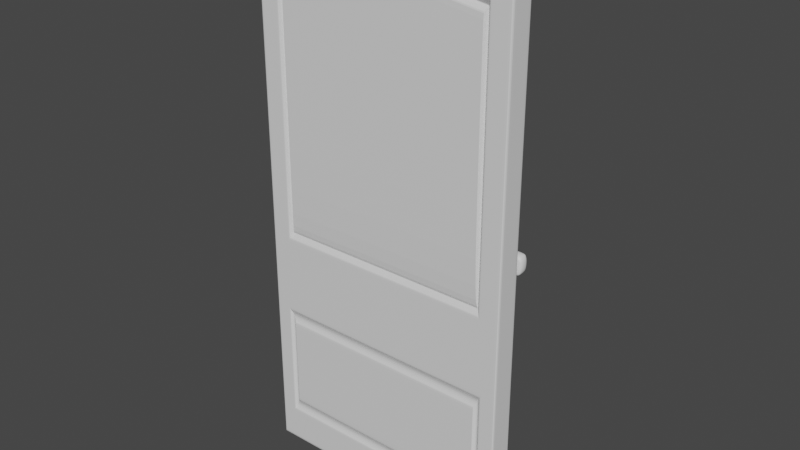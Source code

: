 # Source: Puerta.blend  (saved by Blender 3.1.7; exported with 4.5.12 LTS)
import bpy
from mathutils import Matrix  # noqa: F401  (used for matrix-valued properties, if any)

bpy.ops.wm.read_factory_settings(use_empty=True)
scene = bpy.context.scene
scene.name = 'Scene'

# ---- collections
col_collection = bpy.data.collections.new('Collection'); scene.collection.children.link(col_collection)

# ---- materials (node trees are filled in below, after node groups)
mat_material = bpy.data.materials.new('Material')
mat_material.alpha_threshold = 0.0
mat_material.use_transparent_shadow = False
mat_material.line_color = (0.0, 0.0, 0.0, 1.0)

# ---- material node trees
mat_material.use_nodes = True; mat_material.node_tree.nodes.clear()
_N = mat_material.node_tree.nodes; _L = mat_material.node_tree.links
n0 = _N.new('ShaderNodeOutputMaterial'); n0.name = 'Material Output'; n0.location = (300, 300)
n1 = _N.new('ShaderNodeBsdfPrincipled'); n1.name = 'Principled BSDF'; n1.location = (10, 300)
n1.distribution = 'GGX'
n1.subsurface_method = 'RANDOM_WALK_SKIN'
n1.inputs[2].default_value = 0.4
n1.inputs[3].default_value = 1.45
n1.inputs[27].default_value = (0.0, 0.0, 0.0, 1.0)
n1.inputs[28].default_value = 1.0
_L.new(n1.outputs[0], n0.inputs[0])
n0.is_active_output = True

# ---- world
world_world = bpy.data.worlds.new('World'); scene.world = world_world
world_world.use_nodes = True; world_world.node_tree.nodes.clear()
_N = world_world.node_tree.nodes; _L = world_world.node_tree.links
n0 = _N.new('ShaderNodeOutputWorld'); n0.name = 'World Output'; n0.location = (300, 300)
n1 = _N.new('ShaderNodeBackground'); n1.name = 'Background'; n1.location = (10, 300)
n1.inputs[0].default_value = (0.05088, 0.05088, 0.05088, 1.0)
_L.new(n1.outputs[0], n0.inputs[0])
n0.is_active_output = True
world_world.color = (0.05088, 0.05088, 0.05088)
world_world.use_sun_shadow = False
world_world.sun_shadow_jitter_overblur = 0.0

# ---- meshes
me_cube = bpy.data.meshes.new('Cube')
me_cube.from_pydata([(0.766, 1.0, 0.7929), (0.806, 1.0, -0.806), (0.7998, -1.0, 0.8028), (0.8251, -1.0, -0.8152), (-0.766, 1.0, 0.7929), (-0.806, 1.0, -0.806), (-0.7998, -1.0, 0.8028), (-0.8251, -1.0, -0.8152), (0.766, 1.0, -0.08609), (-0.7998, -1.0, -0.09577), (0.7998, -1.0, -0.09577), (-0.766, 1.0, -0.08609), (-0.8251, -1.0, -0.4807), (-1.0, -1.0, 1.0), (1.0, -1.0, 1.0), (0.8251, -1.0, -0.4807), (0.0, 1.0, -0.8512), (0.0, -1.0, 1.0), (0.0, -1.0, -0.866), (0.0, 1.0, 0.8882), (0.0, 1.0, -0.1243), (0.0, -1.0, -0.4299), (0.0, -0.7346, 0.8813), (0.0, -0.7346, -0.1174), (0.0, 1.0, 1.0), (1.0, 1.0, 1.0), (0.806, 1.0, -0.4899), (-1.0, 1.0, 1.0), (-0.806, 1.0, -0.4899), (0.0, 1.0, -0.4447), (1.0, -1.0, -0.2959), (1.0, -1.0, -1.0), (0.0, -1.0, -1.0), (-1.0, -1.0, -1.0), (-1.0, -1.0, -0.2959), (0.0, -1.0, -0.2959), (0.0, 1.0, -1.0), (-1.0, 1.0, -1.0), (1.0, 1.0, -0.2959), (1.0, 1.0, -1.0), (-1.0, 1.0, -0.2959), (0.0, 1.0, -0.2959), (0.0, 0.8102, 0.8676), (0.8042, 1.0, 0.8284), (0.8042, 1.0, -0.1243), (-0.8042, 1.0, 0.8284), (-0.8042, 1.0, -0.1243), (0.0, 0.8102, -0.1038), (-0.8436, -1.0, -0.1395), (-0.8436, -1.0, 0.8436), (0.0, -1.0, 0.9034), (0.8436, -1.0, 0.8436), (0.8436, -1.0, -0.1395), (0.0, -1.0, -0.1395), (0.8758, -1.0, -0.4299), (0.8758, -1.0, -0.866), (0.0, -0.7346, -0.8409), (-0.8758, -1.0, -0.866), (-0.8758, -1.0, -0.4299), (0.0, -0.7346, -0.455), (0.0, 0.8762, -0.8276), (-0.8512, 1.0, -0.8512), (0.8512, 1.0, -0.4447), (0.8512, 1.0, -0.8512), (-0.8512, 1.0, -0.4447), (0.0, 0.8762, -0.4684), (0.0, 1.0, 0.8499), (0.7836, 0.8102, 0.8093), (0.7836, 0.8102, -0.1038), (-0.7836, 0.8102, 0.8093), (-0.7836, 0.8102, -0.1038), (0.0, 1.0, -0.08609), (0.0, 1.0, -0.806), (-0.8276, 0.8762, -0.8276), (0.8276, 0.8762, -0.4684), (0.8276, 0.8762, -0.8276), (-0.8276, 0.8762, -0.4684), (0.0, 1.0, -0.4899), (0.8508, -0.7346, -0.455), (0.8508, -0.7346, -0.8409), (0.0, -1.0, -0.8152), (-0.8508, -0.7346, -0.8409), (-0.8508, -0.7346, -0.455), (0.0, -1.0, -0.4807), (-0.8215, -0.7346, -0.1174), (-0.8215, -0.7346, 0.823), (0.0, -1.0, 0.8596), (0.8215, -0.7346, 0.823), (0.8215, -0.7346, -0.1174), (0.0, -1.0, -0.09577), (-1.0, -1.0, 1.0), (1.0, 1.0, 1.0), (1.0, -1.0, 1.0), (-1.0, 1.0, 1.0), (-0.8436, -1.0, 0.8436), (0.8436, -1.0, 0.8436), (0.0, 1.0, 0.8499), (0.0, -1.0, 0.8596), (0.8042, 1.0, 0.8284), (-0.8042, 1.0, 0.8284), (0.7836, 0.8102, 0.8093), (-0.7836, 0.8102, 0.8093), (-0.8215, -0.7346, 0.823), (0.8215, -0.7346, 0.823), (0.766, 1.0, 0.7929), (-0.766, 1.0, 0.7929), (-0.7998, -1.0, 0.8028), (0.7998, -1.0, 0.8028), (1.0, -1.0, -1.0), (1.0, 1.0, 1.0), (1.0, 1.0, -0.2959), (1.0, 1.0, -1.0), (1.0, -1.0, 1.0), (1.0, -1.0, -0.2959), (0.8436, -1.0, 0.8436), (0.8436, -1.0, -0.1395), (0.8042, 1.0, 0.8284), (0.8042, 1.0, -0.1243), (0.8758, -1.0, -0.866), (0.8758, -1.0, -0.4299), (0.8512, 1.0, -0.4447), (0.8512, 1.0, -0.8512), (0.7836, 0.8102, 0.8093), (0.7836, 0.8102, -0.1038), (0.8215, -0.7346, 0.823), (0.8215, -0.7346, -0.1174), (0.8508, -0.7346, -0.8409), (0.8508, -0.7346, -0.455), (0.8276, 0.8762, -0.4684), (0.8276, 0.8762, -0.8276), (0.766, 1.0, 0.7929), (0.766, 1.0, -0.08609), (0.806, 1.0, -0.4899), (0.806, 1.0, -0.806), (0.8251, -1.0, -0.8152), (0.8251, -1.0, -0.4807), (0.7998, -1.0, 0.8028), (0.7998, -1.0, -0.09577), (0.7998, -1.0, 0.8028), (0.766, 1.0, 0.7929), (-1.0, 1.0, -1.0), (-1.0, -1.0, 1.0), (-1.0, -1.0, -0.2959), (-0.8436, -1.0, 0.8436), (-0.8436, -1.0, -0.1395), (-1.0, -1.0, -1.0), (-1.0, 1.0, 1.0), (-1.0, 1.0, -0.2959), (-0.8042, 1.0, 0.8284), (-0.8042, 1.0, -0.1243), (-0.8758, -1.0, -0.4299), (-0.8758, -1.0, -0.866), (-0.8512, 1.0, -0.8512), (-0.8512, 1.0, -0.4447), (-0.7836, 0.8102, 0.8093), (-0.7836, 0.8102, -0.1038), (-0.8215, -0.7346, 0.823), (-0.8215, -0.7346, -0.1174), (-0.8508, -0.7346, -0.455), (-0.8508, -0.7346, -0.8409), (-0.8276, 0.8762, -0.8276), (-0.8276, 0.8762, -0.4684), (-0.766, 1.0, 0.7929), (-0.766, 1.0, -0.08609), (-0.806, 1.0, -0.806), (-0.806, 1.0, -0.4899), (-0.8251, -1.0, -0.4807), (-0.8251, -1.0, -0.8152), (-0.7998, -1.0, 0.8028), (-0.7998, -1.0, -0.09577), (-0.766, 1.0, 0.7929), (-0.7998, -1.0, 0.8028), (-0.4921, -1.0, -1.0), (-0.4921, 1.0, 1.0), (-0.4921, 1.0, -0.2959), (-0.3957, 1.0, 0.8588), (-0.3957, 1.0, -0.1243), (-0.431, -1.0, -0.866), (-0.4189, 1.0, -0.4447), (-0.3856, 0.8102, 0.8389), (-0.3856, 0.8102, -0.1038), (-0.4186, -0.7346, -0.8409), (-0.4072, 0.8762, -0.4684), (-0.3769, 1.0, 0.8218), (-0.3769, 1.0, -0.08609), (-0.3966, 1.0, -0.4899), (-0.406, -1.0, -0.8152), (-0.3769, 1.0, 0.8218), (-0.4921, 1.0, -1.0), (-0.4921, -1.0, 1.0), (-0.4921, -1.0, -0.2959), (-0.4151, -1.0, 0.874), (-0.4151, -1.0, -0.1395), (-0.431, -1.0, -0.4299), (-0.4189, 1.0, -0.8512), (-0.4042, -0.7346, 0.8526), (-0.4042, -0.7346, -0.1174), (-0.4186, -0.7346, -0.455), (-0.4072, 0.8762, -0.8276), (-0.3966, 1.0, -0.806), (-0.406, -1.0, -0.4807), (-0.3936, -1.0, 0.8316), (-0.3936, -1.0, -0.09577), (-0.3936, -1.0, 0.8316), (0.5, 1.0, -1.0), (0.5, -1.0, 1.0), (0.5, -1.0, -0.2959), (0.4218, -1.0, 0.8735), (0.4218, -1.0, -0.1395), (0.4379, -1.0, -0.4299), (0.4256, 1.0, -0.8512), (0.4107, -0.7346, 0.8521), (0.4107, -0.7346, -0.1174), (0.4254, -0.7346, -0.455), (0.4138, 0.8762, -0.8276), (0.403, 1.0, -0.806), (0.4125, -1.0, -0.4807), (0.3999, -1.0, 0.8312), (0.3999, -1.0, -0.09577), (0.3999, -1.0, 0.8312), (0.5, -1.0, -1.0), (0.5, 1.0, 1.0), (0.5, 1.0, -0.2959), (0.4021, 1.0, 0.8583), (0.4021, 1.0, -0.1243), (0.4379, -1.0, -0.866), (0.4256, 1.0, -0.4447), (0.3918, 0.8102, 0.8384), (0.3918, 0.8102, -0.1038), (0.4254, -0.7346, -0.8409), (0.4138, 0.8762, -0.4684), (0.383, 1.0, 0.8214), (0.383, 1.0, -0.08609), (0.403, 1.0, -0.4899), (0.4125, -1.0, -0.8152), (0.383, 1.0, 0.8214), (-1.0, 1.0, -1.0), (1.0, 1.0, 1.0), (-1.0, 1.0, 1.0), (1.0, 1.0, -1.0), (1.0, 1.0, -0.2959), (-1.0, 1.0, -0.2959), (0.0, 1.0, -1.0), (0.0, 1.0, 1.0), (1.0, 1.0, 1.0), (-1.0, 1.0, 1.0), (1.0, 1.0, 1.0), (1.0, 1.0, -1.0), (-1.0, 1.0, -1.0), (-1.0, 1.0, 1.0), (-0.4921, 1.0, 1.0), (-0.4921, 1.0, -1.0), (0.5, 1.0, -1.0), (0.5, 1.0, 1.0), (-1.0, -1.0, -1.0), (1.0, -1.0, 1.0), (1.0, -1.0, -0.2959), (0.0, -1.0, -1.0), (0.0, -1.0, 1.0), (1.0, -1.0, 1.0), (1.0, -1.0, 1.0), (1.0, -1.0, -1.0), (-1.0, -1.0, -1.0), (-1.0, -1.0, 1.0), (-0.4921, -1.0, 1.0), (-0.4921, -1.0, -1.0), (0.5, -1.0, -1.0), (0.5, -1.0, 1.0), (-1.0, -1.0, 1.0), (1.0, -1.0, -1.0), (-1.0, -1.0, -0.2959), (-1.0, -1.0, 1.0), (0.8042, 1.0, 0.8284), (0.0, 1.0, 0.8882), (0.8042, 1.0, -0.1243), (-0.8042, 1.0, 0.8284), (-0.8042, 1.0, -0.1243), (0.0, 1.0, -0.1243), (-0.8042, 1.0, 0.8284), (0.8042, 1.0, 0.8284), (0.8042, 1.0, -0.1243), (0.8042, 1.0, 0.8284), (-0.8042, 1.0, -0.1243), (-0.8042, 1.0, 0.8284), (-0.3957, 1.0, 0.8588), (-0.3957, 1.0, -0.1243), (0.4021, 1.0, -0.1243), (0.4021, 1.0, 0.8583), (0.803, 0.9886, 0.8273), (0.803, 0.9886, -0.1231), (-0.803, 0.9886, 0.8273), (0.0, 0.9886, -0.1231), (0.0, 0.9886, 0.887), (-0.803, 0.9886, -0.1231), (-0.803, 0.9886, 0.8273), (0.803, 0.9886, 0.8273), (0.803, 0.9886, -0.1231), (0.803, 0.9886, 0.8273), (-0.803, 0.9886, -0.1231), (-0.803, 0.9886, 0.8273), (-0.3951, 0.9886, 0.8576), (-0.3951, 0.9886, -0.1231), (0.4015, 0.9886, -0.1231), (0.4015, 0.9886, 0.8571), (-0.8512, 1.0, -0.8512), (0.0, 1.0, -0.8512), (0.8512, 1.0, -0.8512), (0.8512, 1.0, -0.4447), (-0.8512, 1.0, -0.4447), (0.0, 1.0, -0.4447), (0.8512, 1.0, -0.8512), (0.8512, 1.0, -0.4447), (-0.8512, 1.0, -0.4447), (-0.8512, 1.0, -0.8512), (-0.4189, 1.0, -0.4447), (-0.4189, 1.0, -0.8512), (0.4256, 1.0, -0.8512), (0.4256, 1.0, -0.4447), (-0.806, 1.0, -0.806), (0.0, 1.0, -0.806), (0.806, 1.0, -0.806), (0.806, 1.0, -0.4899), (-0.806, 1.0, -0.4899), (0.0, 1.0, -0.4899), (0.806, 1.0, -0.806), (0.806, 1.0, -0.4899), (-0.806, 1.0, -0.4899), (-0.806, 1.0, -0.806), (-0.3966, 1.0, -0.4899), (-0.3966, 1.0, -0.806), (0.403, 1.0, -0.806), (0.403, 1.0, -0.4899), (-1.0, 1.0, -1.0), (0.0, 1.0, -1.0), (1.0, 1.0, -1.0), (1.0, 1.0, -0.2959), (-1.0, 1.0, -0.2959), (0.0, 1.0, -0.2959), (1.0, 1.0, -1.0), (1.0, 1.0, -0.2959), (-1.0, 1.0, -0.2959), (-1.0, 1.0, -1.0), (-0.4921, 1.0, -0.2959), (-0.4921, 1.0, -1.0), (0.5, 1.0, -1.0), (0.5, 1.0, -0.2959), (-1.0, 1.0, -1.0), (-1.0, -1.0, 1.0), (-1.0, -1.0, -0.2959), (-0.8436, -1.0, 0.8436), (-0.8436, -1.0, -0.1395), (-0.8758, -1.0, -0.4299), (-0.8512, 1.0, -0.8512), (-0.8215, -0.7346, 0.823), (-0.8215, -0.7346, -0.1174), (-0.8508, -0.7346, -0.455), (-0.8276, 0.8762, -0.8276), (-0.806, 1.0, -0.806), (-0.8251, -1.0, -0.4807), (-0.7998, -1.0, 0.8028), (-0.7998, -1.0, -0.09577), (-0.7998, -1.0, 0.8028), (-1.0, -1.0, -1.0), (-1.0, 1.0, 1.0), (-1.0, 1.0, -0.2959), (-0.8042, 1.0, 0.8284), (-0.8042, 1.0, -0.1243), (-0.8758, -1.0, -0.866), (-0.8512, 1.0, -0.4447), (-0.7836, 0.8102, 0.8093), (-0.7836, 0.8102, -0.1038), (-0.8508, -0.7346, -0.8409), (-0.8276, 0.8762, -0.4684), (-0.766, 1.0, 0.7929), (-0.766, 1.0, -0.08609), (-0.806, 1.0, -0.4899), (-0.8251, -1.0, -0.8152), (-0.766, 1.0, 0.7929), (-1.0, 1.0, -1.0), (-1.0, 1.0, 1.0), (-1.0, -1.0, -1.0), (-1.0, -1.0, 1.0), (-0.8042, 1.0, -0.1243), (-0.8042, 1.0, 0.8284), (-0.803, 0.9886, 0.8273), (-0.803, 0.9886, -0.1231), (-0.8512, 1.0, -0.8512), (-0.8512, 1.0, -0.4447), (-0.806, 1.0, -0.806), (-0.806, 1.0, -0.4899), (-1.0, 1.0, -1.0), (-1.0, 1.0, -0.2959), (1.0, -1.0, -1.0), (1.0, 1.0, 1.0), (1.0, 1.0, -0.2959), (0.8042, 1.0, 0.8284), (0.8042, 1.0, -0.1243), (0.8758, -1.0, -0.866), (0.8512, 1.0, -0.4447), (0.7836, 0.8102, 0.8093), (0.7836, 0.8102, -0.1038), (0.8508, -0.7346, -0.8409), (0.8276, 0.8762, -0.4684), (0.766, 1.0, 0.7929), (0.766, 1.0, -0.08609), (0.806, 1.0, -0.4899), (0.8251, -1.0, -0.8152), (0.766, 1.0, 0.7929), (1.0, 1.0, -1.0), (1.0, -1.0, 1.0), (1.0, -1.0, -0.2959), (0.8436, -1.0, 0.8436), (0.8436, -1.0, -0.1395), (0.8758, -1.0, -0.4299), (0.8512, 1.0, -0.8512), (0.8215, -0.7346, 0.823), (0.8215, -0.7346, -0.1174), (0.8508, -0.7346, -0.455), (0.8276, 0.8762, -0.8276), (0.806, 1.0, -0.806), (0.8251, -1.0, -0.4807), (0.7998, -1.0, 0.8028), (0.7998, -1.0, -0.09577), (0.7998, -1.0, 0.8028), (1.0, 1.0, 1.0), (1.0, 1.0, -1.0), (1.0, -1.0, 1.0), (1.0, -1.0, -1.0), (0.8042, 1.0, 0.8284), (0.8042, 1.0, -0.1243), (0.803, 0.9886, -0.1231), (0.803, 0.9886, 0.8273), (0.8512, 1.0, -0.4447), (0.8512, 1.0, -0.8512), (0.806, 1.0, -0.4899), (0.806, 1.0, -0.806), (1.0, 1.0, -0.2959), (1.0, 1.0, -1.0), (0.8758, -1.0, -0.4299), (0.8758, -1.0, -0.866), (0.0, -1.0, -0.866), (-0.8758, -1.0, -0.866), (-0.8758, -1.0, -0.4299), (0.0, -1.0, -0.4299), (0.8758, -1.0, -0.4299), (0.8758, -1.0, -0.866), (-0.8758, -1.0, -0.866), (-0.8758, -1.0, -0.4299), (-0.431, -1.0, -0.866), (-0.431, -1.0, -0.4299), (0.4379, -1.0, -0.4299), (0.4379, -1.0, -0.866), (-0.8758, -1.0, -0.4299), (-0.8758, -1.0, -0.866), (0.8758, -1.0, -0.866), (0.8758, -1.0, -0.4299), (0.8251, -1.0, -0.4807), (0.8251, -1.0, -0.8152), (0.0, -1.0, -0.8152), (-0.8251, -1.0, -0.8152), (-0.8251, -1.0, -0.4807), (0.0, -1.0, -0.4807), (0.8251, -1.0, -0.4807), (0.8251, -1.0, -0.8152), (-0.8251, -1.0, -0.8152), (-0.8251, -1.0, -0.4807), (-0.406, -1.0, -0.8152), (-0.406, -1.0, -0.4807), (0.4125, -1.0, -0.4807), (0.4125, -1.0, -0.8152), (-0.8251, -1.0, -0.4807), (-0.8251, -1.0, -0.8152), (0.8251, -1.0, -0.8152), (0.8251, -1.0, -0.4807), (-0.8215, -0.7346, -0.1174), (-0.8215, -0.7346, 0.823), (0.0, -0.7346, 0.8813), (0.8215, -0.7346, 0.823), (0.8215, -0.7346, -0.1174), (0.0, -0.7346, -0.1174), (0.8215, -0.7346, 0.823), (-0.8215, -0.7346, 0.823), (0.8215, -0.7346, -0.1174), (0.8215, -0.7346, 0.823), (-0.8215, -0.7346, -0.1174), (-0.8215, -0.7346, 0.823), (-0.4042, -0.7346, -0.1174), (-0.4042, -0.7346, 0.8526), (0.4107, -0.7346, 0.8521), (0.4107, -0.7346, -0.1174), (-0.8215, -0.7346, 0.823), (-0.8215, -0.7346, -0.1174), (0.8215, -0.7346, -0.1174), (0.8215, -0.7346, 0.823), (-0.8436, -1.0, -0.1395), (-0.8436, -1.0, 0.8436), (0.0, -1.0, 0.9034), (0.8436, -1.0, 0.8436), (0.8436, -1.0, -0.1395), (0.0, -1.0, -0.1395), (0.8436, -1.0, 0.8436), (-0.8436, -1.0, 0.8436), (0.8436, -1.0, -0.1395), (0.8436, -1.0, 0.8436), (-0.8436, -1.0, -0.1395), (-0.8436, -1.0, 0.8436), (-0.4151, -1.0, -0.1395), (-0.4151, -1.0, 0.874), (0.4218, -1.0, 0.8735), (0.4218, -1.0, -0.1395), (-0.8436, -1.0, 0.8436), (-0.8436, -1.0, -0.1395), (0.8436, -1.0, -0.1395), (0.8436, -1.0, 0.8436)], [], [(263, 268, 13, 141), (171, 168, 6, 106), (245, 238, 27, 93), (261, 269, 31, 108), (259, 255, 14, 92), (139, 130, 0, 104), (133, 132, 26, 1), (269, 256, 30, 31), (236, 241, 40, 37), (167, 166, 12, 7), (94, 49, 13, 90), (114, 51, 14, 112), (95, 52, 30, 92), (144, 48, 34, 142), (208, 53, 35, 206), (191, 50, 17, 189), (234, 216, 83, 80), (199, 185, 77, 72), (187, 183, 66, 96), (265, 257, 32, 172), (219, 217, 86, 97), (267, 258, 17, 205), (223, 19, 24, 221), (98, 43, 25, 91), (99, 46, 40, 93), (117, 44, 38, 110), (148, 45, 27, 146), (176, 20, 41, 174), (54, 55, 31, 30), (225, 18, 32, 220), (57, 58, 34, 33), (193, 21, 35, 190), (151, 57, 33, 145), (119, 54, 30, 113), (343, 333, 36, 188), (334, 335, 38, 39), (336, 332, 37, 40), (345, 337, 41, 222), (338, 334, 39, 111), (340, 336, 40, 147), (287, 273, 19, 223), (279, 272, 43, 98), (278, 276, 46, 99), (280, 274, 44, 117), (283, 275, 45, 148), (285, 277, 20, 176), (501, 495, 49, 94), (507, 496, 50, 191), (500, 498, 52, 95), (504, 494, 48, 144), (503, 497, 51, 114), (509, 499, 53, 208), (438, 439, 55, 54), (451, 440, 18, 225), (441, 442, 58, 57), (449, 443, 21, 193), (446, 441, 57, 151), (444, 438, 54, 119), (315, 305, 16, 194), (306, 307, 62, 63), (308, 304, 61, 64), (317, 309, 29, 226), (310, 306, 63, 121), (312, 308, 64, 153), (231, 66, 42, 227), (104, 0, 67, 100), (105, 11, 70, 101), (131, 8, 68, 123), (162, 4, 69, 154), (184, 71, 47, 180), (329, 319, 60, 198), (320, 321, 74, 75), (322, 318, 73, 76), (331, 323, 65, 230), (324, 320, 75, 129), (326, 322, 76, 161), (456, 457, 79, 78), (469, 458, 56, 229), (459, 460, 82, 81), (467, 461, 59, 197), (464, 459, 81, 159), (462, 456, 78, 127), (481, 475, 85, 102), (487, 476, 22, 195), (480, 478, 88, 103), (484, 474, 84, 157), (483, 477, 87, 124), (489, 479, 23, 212), (477, 480, 103, 87), (474, 481, 102, 84), (4, 105, 101, 69), (8, 104, 100, 68), (497, 500, 95, 51), (494, 501, 94, 48), (275, 278, 99, 45), (274, 279, 98, 44), (45, 99, 93, 27), (44, 98, 91, 38), (218, 219, 97, 89), (184, 187, 96, 71), (51, 95, 92, 14), (48, 94, 90, 34), (131, 139, 104, 8), (256, 259, 92, 30), (241, 245, 93, 40), (169, 171, 106, 9), (404, 407, 139, 131), (10, 107, 138, 137), (478, 482, 125, 88), (493, 483, 124, 415), (473, 462, 127, 417), (457, 463, 126, 79), (435, 324, 129, 418), (321, 325, 128, 74), (404, 131, 123, 400), (0, 130, 122, 67), (433, 310, 121, 414), (307, 311, 120, 62), (455, 444, 119, 413), (439, 445, 118, 55), (498, 502, 115, 52), (513, 503, 114, 411), (429, 280, 117, 396), (272, 281, 116, 43), (437, 338, 111, 408), (335, 339, 110, 38), (413, 119, 113, 410), (55, 118, 108, 31), (396, 117, 110, 394), (43, 116, 109, 25), (255, 260, 112, 14), (107, 2, 136, 138), (3, 15, 135, 134), (52, 115, 113, 30), (411, 114, 112, 409), (419, 405, 132, 133), (407, 403, 130, 139), (427, 261, 108, 392), (360, 361, 171, 169), (11, 105, 170, 163), (491, 484, 157, 354), (475, 485, 156, 85), (471, 464, 159, 371), (460, 465, 158, 82), (389, 326, 161, 372), (318, 327, 160, 73), (11, 163, 155, 70), (373, 162, 154, 369), (387, 312, 153, 368), (304, 313, 152, 61), (453, 446, 151, 367), (442, 447, 150, 58), (511, 504, 144, 350), (495, 505, 143, 49), (276, 282, 149, 46), (383, 283, 148, 365), (391, 340, 147, 364), (332, 341, 140, 37), (367, 151, 145, 362), (58, 150, 142, 34), (46, 149, 147, 40), (365, 148, 146, 363), (254, 262, 145, 33), (105, 4, 162, 170), (5, 28, 165, 164), (49, 143, 141, 13), (350, 144, 142, 348), (376, 358, 166, 167), (361, 359, 168, 171), (381, 263, 141, 347), (258, 264, 189, 17), (97, 86, 201, 203), (80, 83, 200, 186), (53, 192, 190, 35), (19, 175, 173, 24), (18, 177, 172, 32), (337, 342, 174, 41), (273, 284, 175, 19), (499, 506, 192, 53), (440, 448, 177, 18), (309, 314, 178, 29), (66, 183, 179, 42), (323, 328, 182, 65), (458, 466, 181, 56), (479, 486, 196, 23), (89, 97, 203, 202), (374, 377, 187, 184), (490, 487, 195, 353), (470, 467, 197, 355), (388, 329, 198, 356), (374, 184, 180, 370), (386, 315, 194, 352), (452, 449, 193, 351), (510, 507, 191, 349), (382, 285, 176, 366), (390, 343, 188, 346), (351, 193, 190, 348), (366, 176, 174, 364), (380, 265, 172, 362), (377, 373, 183, 187), (357, 375, 185, 199), (349, 191, 189, 347), (257, 266, 220, 32), (96, 66, 231, 235), (72, 77, 233, 215), (50, 207, 205, 17), (20, 224, 222, 41), (21, 209, 206, 35), (333, 344, 204, 36), (277, 286, 224, 20), (496, 508, 207, 50), (443, 450, 209, 21), (305, 316, 210, 16), (71, 232, 228, 47), (319, 330, 214, 60), (461, 468, 213, 59), (476, 488, 211, 22), (71, 96, 235, 232), (422, 423, 219, 218), (492, 489, 212, 416), (472, 469, 229, 401), (434, 331, 230, 402), (403, 231, 227, 399), (432, 317, 226, 398), (454, 451, 225, 397), (512, 509, 208, 412), (428, 287, 223, 395), (436, 345, 222, 394), (397, 225, 220, 392), (395, 223, 221, 393), (426, 267, 205, 409), (423, 421, 217, 219), (406, 420, 216, 234), (412, 208, 206, 410), (393, 221, 253, 424), (36, 204, 252, 242), (346, 188, 251, 378), (24, 173, 250, 243), (363, 146, 249, 379), (37, 140, 248, 236), (408, 111, 247, 425), (25, 109, 246, 237), (270, 271, 245, 241), (38, 91, 244, 240), (221, 24, 243, 253), (188, 36, 242, 251), (254, 270, 241, 236), (39, 38, 240, 239), (91, 25, 237, 244), (111, 39, 239, 247), (271, 268, 238, 245), (146, 27, 238, 249), (90, 13, 268, 271), (33, 34, 270, 254), (34, 90, 271, 270), (424, 253, 267, 426), (242, 252, 266, 257), (378, 251, 265, 380), (243, 250, 264, 258), (379, 249, 263, 381), (236, 248, 262, 254), (425, 247, 261, 427), (237, 246, 260, 255), (240, 244, 259, 256), (253, 243, 258, 267), (251, 242, 257, 265), (239, 240, 256, 269), (244, 237, 255, 259), (247, 239, 269, 261), (249, 238, 268, 263), (431, 303, 287, 428), (291, 302, 286, 277), (385, 301, 285, 382), (292, 300, 284, 273), (384, 299, 283, 383), (293, 298, 282, 276), (288, 297, 281, 272), (430, 296, 280, 429), (289, 295, 279, 274), (290, 294, 278, 275), (301, 291, 277, 285), (299, 290, 275, 283), (296, 289, 274, 280), (294, 293, 276, 278), (295, 288, 272, 279), (303, 292, 273, 287), (227, 42, 292, 303), (100, 67, 288, 295), (101, 70, 293, 294), (123, 68, 289, 296), (154, 69, 290, 299), (180, 47, 291, 301), (69, 101, 294, 290), (68, 100, 295, 289), (400, 123, 296, 430), (67, 122, 297, 288), (70, 155, 298, 293), (369, 154, 299, 384), (42, 179, 300, 292), (370, 180, 301, 385), (47, 228, 302, 291), (399, 227, 303, 431), (402, 230, 317, 432), (60, 214, 316, 305), (356, 198, 315, 386), (65, 182, 314, 309), (73, 160, 313, 304), (372, 161, 312, 387), (74, 128, 311, 307), (418, 129, 310, 433), (161, 76, 308, 312), (129, 75, 306, 310), (230, 65, 309, 317), (76, 73, 304, 308), (75, 74, 307, 306), (198, 60, 305, 315), (405, 233, 331, 434), (72, 215, 330, 319), (357, 199, 329, 388), (77, 185, 328, 323), (5, 164, 327, 318), (375, 165, 326, 389), (26, 132, 325, 321), (419, 133, 324, 435), (165, 28, 322, 326), (133, 1, 320, 324), (233, 77, 323, 331), (28, 5, 318, 322), (1, 26, 321, 320), (199, 72, 319, 329), (398, 226, 345, 436), (16, 210, 344, 333), (352, 194, 343, 390), (29, 178, 342, 337), (61, 152, 341, 332), (368, 153, 340, 391), (62, 120, 339, 335), (414, 121, 338, 437), (153, 64, 336, 340), (121, 63, 334, 338), (226, 29, 337, 345), (64, 61, 332, 336), (63, 62, 335, 334), (194, 16, 333, 343), (178, 368, 391, 342), (152, 352, 390, 341), (185, 375, 389, 328), (164, 357, 388, 327), (182, 372, 387, 314), (160, 356, 386, 313), (155, 370, 385, 298), (179, 369, 384, 300), (300, 384, 383, 284), (298, 385, 382, 282), (250, 379, 381, 264), (248, 378, 380, 262), (173, 363, 379, 250), (140, 346, 378, 248), (143, 349, 347, 141), (164, 165, 375, 357), (170, 162, 373, 377), (262, 380, 362, 145), (149, 366, 364, 147), (150, 351, 348, 142), (341, 390, 346, 140), (282, 382, 366, 149), (505, 510, 349, 143), (447, 452, 351, 150), (313, 386, 352, 152), (163, 374, 370, 155), (327, 388, 356, 160), (465, 470, 355, 158), (485, 490, 353, 156), (163, 170, 377, 374), (264, 381, 347, 189), (203, 201, 359, 361), (186, 200, 358, 376), (192, 350, 348, 190), (175, 365, 363, 173), (177, 367, 362, 172), (342, 391, 364, 174), (284, 383, 365, 175), (506, 511, 350, 192), (448, 453, 367, 177), (314, 387, 368, 178), (183, 373, 369, 179), (328, 389, 372, 182), (466, 471, 371, 181), (486, 491, 354, 196), (202, 203, 361, 360), (210, 414, 437, 344), (120, 398, 436, 339), (215, 419, 435, 330), (132, 405, 434, 325), (214, 418, 433, 316), (128, 402, 432, 311), (122, 399, 431, 297), (228, 400, 430, 302), (302, 430, 429, 286), (297, 431, 428, 281), (252, 425, 427, 266), (246, 424, 426, 260), (204, 408, 425, 252), (109, 393, 424, 246), (115, 412, 410, 113), (134, 135, 420, 406), (138, 136, 421, 423), (260, 426, 409, 112), (116, 395, 393, 109), (118, 397, 392, 108), (339, 436, 394, 110), (281, 428, 395, 116), (502, 512, 412, 115), (445, 454, 397, 118), (311, 432, 398, 120), (130, 403, 399, 122), (325, 434, 402, 128), (463, 472, 401, 126), (482, 492, 416, 125), (137, 138, 423, 422), (266, 427, 392, 220), (235, 231, 403, 407), (215, 233, 405, 419), (207, 411, 409, 205), (224, 396, 394, 222), (209, 413, 410, 206), (344, 437, 408, 204), (286, 429, 396, 224), (508, 513, 411, 207), (450, 455, 413, 209), (316, 433, 414, 210), (232, 404, 400, 228), (330, 435, 418, 214), (468, 473, 417, 213), (488, 493, 415, 211), (232, 235, 407, 404), (213, 417, 455, 450), (126, 401, 454, 445), (181, 371, 453, 448), (158, 355, 452, 447), (401, 229, 451, 454), (59, 213, 450, 443), (355, 197, 449, 452), (56, 181, 448, 440), (82, 158, 447, 442), (371, 159, 446, 453), (79, 126, 445, 439), (417, 127, 444, 455), (127, 78, 438, 444), (159, 81, 441, 446), (197, 59, 443, 449), (81, 82, 442, 441), (229, 56, 440, 451), (78, 79, 439, 438), (216, 420, 473, 468), (134, 406, 472, 463), (186, 376, 471, 466), (166, 358, 470, 465), (406, 234, 469, 472), (83, 216, 468, 461), (358, 200, 467, 470), (80, 186, 466, 458), (12, 166, 465, 460), (376, 167, 464, 471), (3, 134, 463, 457), (420, 135, 462, 473), (135, 15, 456, 462), (167, 7, 459, 464), (200, 83, 461, 467), (7, 12, 460, 459), (234, 80, 458, 469), (15, 3, 457, 456), (217, 421, 493, 488), (137, 422, 492, 482), (202, 360, 491, 486), (168, 359, 490, 485), (422, 218, 489, 492), (86, 217, 488, 476), (359, 201, 487, 490), (89, 202, 486, 479), (6, 168, 485, 475), (360, 169, 484, 491), (421, 136, 483, 493), (10, 137, 482, 478), (9, 106, 481, 474), (2, 107, 480, 477), (218, 89, 479, 489), (136, 2, 477, 483), (169, 9, 474, 484), (107, 10, 478, 480), (201, 86, 476, 487), (106, 6, 475, 481), (211, 415, 513, 508), (125, 416, 512, 502), (196, 354, 511, 506), (156, 353, 510, 505), (416, 212, 509, 512), (22, 211, 508, 496), (353, 195, 507, 510), (23, 196, 506, 499), (85, 156, 505, 495), (354, 157, 504, 511), (415, 124, 503, 513), (88, 125, 502, 498), (84, 102, 501, 494), (87, 103, 500, 497), (212, 23, 499, 509), (124, 87, 497, 503), (157, 84, 494, 504), (103, 88, 498, 500), (195, 22, 496, 507), (102, 85, 495, 501)])
_uv = me_cube.uv_layers.new(name='UVMap')
_uv.uv.foreach_set('vector', [0.875, 0.75, 0.875, 0.75, 0.875, 0.75, 0.875, 0.75, 0.6, 0.975, 0.6, 0.975, 0.6, 0.975, 0.6, 0.975, 0.625, 0.25, 0.625, 0.25, 0.625, 0.25, 0.625, 0.25, 0.375, 0.75, 0.375, 0.75, 0.375, 0.75, 0.375, 0.75, 0.625, 0.75, 0.625, 0.75, 0.625, 0.75, 0.625, 0.75, 0.6029, 0.4778, 0.6029, 0.4778, 0.6029, 0.4778, 0.6029, 0.4778, 0.3992, 0.4758, 0.4388, 0.4758, 0.4388, 0.4758, 0.3992, 0.4758, 0.375, 0.75, 0.463, 0.75, 0.463, 0.75, 0.375, 0.75, 0.375, 0.25, 0.463, 0.25, 0.463, 0.25, 0.375, 0.25, 0.3984, 0.9766, 0.4396, 0.9766, 0.4396, 0.9766, 0.3984, 0.9766, 0.6055, 0.9805, 0.6055, 0.9805, 0.625, 1.0, 0.625, 1.0, 0.6055, 0.7695, 0.6055, 0.7695, 0.625, 0.75, 0.625, 0.75, 0.6055, 0.7695, 0.4826, 0.7695, 0.463, 0.75, 0.625, 0.75, 0.4826, 0.9805, 0.4826, 0.9805, 0.463, 1.0, 0.463, 1.0, 0.4826, 0.8223, 0.4826, 0.875, 0.463, 0.875, 0.463, 0.8125, 0.6055, 0.9269, 0.6055, 0.875, 0.625, 0.875, 0.625, 0.9365, 0.3984, 0.8242, 0.4396, 0.8242, 0.4396, 0.875, 0.3984, 0.875, 0.3992, 0.3254, 0.4388, 0.3254, 0.4388, 0.375, 0.3992, 0.375, 0.603, 0.3244, 0.603, 0.3244, 0.6031, 0.375, 0.6031, 0.375, 0.1885, 0.75, 0.25, 0.75, 0.25, 0.75, 0.1885, 0.75, 0.6002, 0.825, 0.6002, 0.825, 0.6003, 0.875, 0.6003, 0.875, 0.6875, 0.75, 0.75, 0.75, 0.75, 0.75, 0.6875, 0.75, 0.6073, 0.4285, 0.6079, 0.375, 0.625, 0.375, 0.6254, 0.4378, 0.6079, 0.4829, 0.6079, 0.4829, 0.625, 0.5, 0.625, 0.5, 0.6079, 0.2671, 0.4801, 0.2671, 0.463, 0.25, 0.625, 0.25, 0.4801, 0.4829, 0.4801, 0.4829, 0.463, 0.5, 0.463, 0.5, 0.6067, 0.2681, 0.6079, 0.2671, 0.625, 0.25, 0.6258, 0.2493, 0.4801, 0.3219, 0.4801, 0.375, 0.463, 0.375, 0.463, 0.3135, 0.4458, 0.7672, 0.3922, 0.7672, 0.375, 0.75, 0.463, 0.75, 0.3922, 0.8211, 0.3922, 0.875, 0.375, 0.875, 0.375, 0.8125, 0.3922, 0.9828, 0.4458, 0.9828, 0.463, 1.0, 0.375, 1.0, 0.4458, 0.9281, 0.4458, 0.875, 0.463, 0.875, 0.463, 0.9365, 0.3922, 0.9828, 0.3922, 0.9828, 0.375, 1.0, 0.375, 1.0, 0.4458, 0.7672, 0.4458, 0.7672, 0.463, 0.75, 0.463, 0.75, 0.375, 0.3135, 0.375, 0.375, 0.375, 0.375, 0.375, 0.3135, 0.375, 0.5, 0.463, 0.5, 0.463, 0.5, 0.375, 0.5, 0.463, 0.25, 0.375, 0.25, 0.375, 0.25, 0.463, 0.25, 0.463, 0.4375, 0.463, 0.375, 0.463, 0.375, 0.463, 0.4375, 0.375, 0.5, 0.375, 0.5, 0.375, 0.5, 0.375, 0.5, 0.463, 0.25, 0.463, 0.25, 0.463, 0.25, 0.463, 0.25, 0.6073, 0.4285, 0.6079, 0.375, 0.6079, 0.375, 0.6073, 0.4285, 0.6079, 0.4829, 0.6078, 0.4828, 0.6079, 0.4829, 0.6079, 0.4829, 0.6079, 0.2671, 0.4801, 0.2671, 0.4801, 0.2671, 0.6079, 0.2671, 0.4801, 0.4829, 0.4801, 0.4829, 0.4801, 0.4829, 0.4801, 0.4829, 0.6067, 0.2681, 0.6071, 0.2677, 0.6079, 0.2671, 0.6067, 0.2681, 0.4801, 0.3219, 0.4801, 0.375, 0.4801, 0.375, 0.4801, 0.3219, 0.6055, 0.9805, -26.17, 0.7353, 0.6055, 0.9805, 0.6055, 0.9805, 0.6055, 0.9269, 0.6055, 0.875, 0.6055, 0.875, 0.6055, 0.9269, 0.6055, 0.7695, 0.4826, 0.7695, 0.4826, 0.7695, 0.6055, 0.7695, 0.4826, 0.9805, 0.4826, 0.9805, 0.4826, 0.9805, 0.4826, 0.9805, 0.4541, 0.5772, 0.4541, 0.5772, 0.6055, 0.7695, 0.6055, 0.7695, 0.4826, 0.8223, 0.4826, 0.875, 0.4826, 0.875, 0.4826, 0.8223, 0.4458, 0.7672, 0.3922, 0.7672, 0.3922, 0.7672, 0.4458, 0.7672, 0.3922, 0.8211, 0.3922, 0.875, 0.3922, 0.875, 0.3922, 0.8211, 0.3922, 0.9828, 0.4458, 0.9828, 0.4458, 0.9828, 0.3922, 0.9828, 0.4458, 0.9281, 0.4458, 0.875, 0.4458, 0.875, 0.4458, 0.9281, 0.3922, 0.9828, 0.3922, 0.9828, 0.3922, 0.9828, 0.3922, 0.9828, 0.4458, 0.7672, 0.4458, 0.7672, 0.4458, 0.7672, 0.4458, 0.7672, 0.3936, 0.3226, 0.3936, 0.375, 0.3936, 0.375, 0.3936, 0.3226, 0.3936, 0.4814, 0.4444, 0.4814, 0.4444, 0.4814, 0.3936, 0.4814, 0.4444, 0.2686, 0.3936, 0.2686, 0.3936, 0.2686, 0.4444, 0.2686, 0.4444, 0.4282, 0.4444, 0.375, 0.4444, 0.375, 0.4444, 0.4282, 0.3936, 0.4814, 0.3936, 0.4814, 0.3936, 0.4814, 0.3936, 0.4814, 0.4444, 0.2686, 0.4444, 0.2686, 0.4444, 0.2686, 0.4444, 0.2686, 0.603, 0.4264, 0.6031, 0.375, 0.6053, 0.375, 0.6053, 0.4276, 0.6029, 0.4778, 0.6029, 0.4778, 0.6052, 0.4802, 0.6052, 0.4802, 0.6029, 0.2722, 0.4851, 0.2722, 0.4828, 0.2698, 0.6052, 0.2698, 0.4851, 0.4778, 0.4851, 0.4778, 0.4828, 0.4802, 0.4828, 0.4802, 0.6029, 0.2722, 0.6029, 0.2722, 0.6052, 0.2698, 0.6052, 0.2698, 0.485, 0.3244, 0.4849, 0.375, 0.4827, 0.375, 0.4827, 0.3232, 0.3992, 0.3254, 0.3992, 0.375, 0.3966, 0.375, 0.3966, 0.3241, 0.3992, 0.4758, 0.4388, 0.4758, 0.4415, 0.4784, 0.3966, 0.4784, 0.4388, 0.2742, 0.3992, 0.2742, 0.3966, 0.2716, 0.4415, 0.2716, 0.4388, 0.4254, 0.4388, 0.375, 0.4415, 0.375, 0.4415, 0.4267, 0.3992, 0.4758, 0.3992, 0.4758, 0.3966, 0.4784, 0.3966, 0.4784, 0.4388, 0.2742, 0.4388, 0.2742, 0.4415, 0.2716, 0.4415, 0.2716, 0.4396, 0.7734, 0.3984, 0.7734, 0.3952, 0.7702, 0.4428, 0.7702, 0.3984, 0.8242, 0.3984, 0.875, 0.3952, 0.875, 0.3952, 0.8226, 0.3984, 0.9766, 0.4396, 0.9766, 0.4428, 0.9798, 0.3952, 0.9798, 0.4396, 0.925, 0.4396, 0.875, 0.4428, 0.875, 0.4428, 0.9265, 0.3984, 0.9766, 0.3984, 0.9766, 0.3952, 0.9798, 0.3952, 0.9798, 0.4396, 0.7734, 0.4396, 0.7734, 0.4428, 0.7702, 0.4428, 0.7702, 0.6027, 0.9777, 0.452, 0.7333, 0.6027, 0.9777, 0.6027, 0.9777, 0.6028, 0.9255, 0.6028, 0.875, 0.6028, 0.875, 0.6028, 0.9255, 0.6027, 0.7723, 0.4853, 0.7723, 0.4853, 0.7723, 0.6027, 0.7723, 0.4853, 0.9777, 0.4853, 0.9777, 0.4853, 0.9777, 0.4853, 0.9777, -25.05, 0.07923, -25.05, 0.07923, 0.6027, 0.7723, 0.6027, 0.7723, 0.4852, 0.8237, 0.4852, 0.875, 0.4852, 0.875, 0.4852, 0.8237, -25.05, 0.07923, 0.6027, 0.7723, 0.6027, 0.7723, 0.6027, 0.7723, 0.4853, 0.9777, 0.6027, 0.9777, 0.6027, 0.9777, 0.4853, 0.9777, 0.6029, 0.2722, 0.6029, 0.2722, 0.6052, 0.2698, 0.6052, 0.2698, 0.4851, 0.4778, 0.6029, 0.4778, 0.6052, 0.4802, 0.4828, 0.4802, 0.4541, 0.5772, 0.6055, 0.7695, 0.6055, 0.7695, 0.6055, 0.7695, 0.4826, 0.9805, 0.6055, 0.9805, 0.6055, 0.9805, 0.4826, 0.9805, 0.6071, 0.2677, 0.6079, 0.2671, 0.6079, 0.2671, 0.6079, 0.2671, 0.4801, 0.4829, 0.6079, 0.4829, 0.6079, 0.4829, 0.4801, 0.4829, 0.6079, 0.2671, 0.6079, 0.2671, 0.625, 0.25, 0.625, 0.25, 0.4801, 0.4829, 0.6079, 0.4829, 0.625, 0.5, 0.463, 0.5, 0.4878, 0.825, 0.6002, 0.825, 0.6003, 0.875, 0.4877, 0.875, 0.485, 0.3244, 0.603, 0.3244, 0.6031, 0.375, 0.4849, 0.375, 0.6055, 0.7695, 0.6055, 0.7695, 0.625, 0.75, 0.625, 0.75, 0.4826, 0.9805, 0.6055, 0.9805, 0.625, 1.0, 0.463, 1.0, 0.4851, 0.4778, 0.6029, 0.4778, 0.6029, 0.4778, 0.4851, 0.4778, 0.463, 0.75, 0.625, 0.75, 0.625, 0.75, 0.463, 0.75, 0.463, 0.25, 0.625, 0.25, 0.625, 0.25, 0.463, 0.25, 0.488, 0.975, 0.6, 0.975, 0.6, 0.975, 0.488, 0.975, 0.4851, 0.4778, 0.6029, 0.4778, 0.6029, 0.4778, 0.4851, 0.4778, 0.488, 0.775, 0.6, 0.775, 0.6, 0.775, 0.488, 0.775, 0.4853, 0.7723, 0.4853, 0.7723, 0.4853, 0.7723, 0.4853, 0.7723, 0.6027, 0.7723, -25.05, 0.07923, 0.6027, 0.7723, 0.6027, 0.7723, 0.4396, 0.7734, 0.4396, 0.7734, 0.4428, 0.7702, 0.4428, 0.7702, 0.3984, 0.7734, 0.3984, 0.7734, 0.3952, 0.7702, 0.3952, 0.7702, 0.3992, 0.4758, 0.3992, 0.4758, 0.3966, 0.4784, 0.3966, 0.4784, 0.4388, 0.4758, 0.4388, 0.4758, 0.4415, 0.4784, 0.4415, 0.4784, 0.4851, 0.4778, 0.4851, 0.4778, 0.4828, 0.4802, 0.4828, 0.4802, 0.6029, 0.4778, 0.6029, 0.4778, 0.6052, 0.4802, 0.6052, 0.4802, 0.3936, 0.4814, 0.3936, 0.4814, 0.3936, 0.4814, 0.3936, 0.4814, 0.4444, 0.4814, 0.4444, 0.4814, 0.4444, 0.4814, 0.4444, 0.4814, 0.4458, 0.7672, 0.4458, 0.7672, 0.4458, 0.7672, 0.4458, 0.7672, 0.3922, 0.7672, 0.3922, 0.7672, 0.3922, 0.7672, 0.3922, 0.7672, 0.4826, 0.7695, 0.4826, 0.7695, 0.4826, 0.7695, 0.4826, 0.7695, 0.6055, 0.7695, 0.4541, 0.5772, 0.6055, 0.7695, 0.6055, 0.7695, 0.4801, 0.4829, 0.4801, 0.4829, 0.4801, 0.4829, 0.4801, 0.4829, 0.6078, 0.4828, 0.6067, 0.4819, 0.6067, 0.4819, 0.6079, 0.4829, 0.375, 0.5, 0.375, 0.5, 0.375, 0.5, 0.375, 0.5, 0.463, 0.5, 0.463, 0.5, 0.463, 0.5, 0.463, 0.5, 0.4458, 0.7672, 0.4458, 0.7672, 0.463, 0.75, 0.463, 0.75, 0.3922, 0.7672, 0.3922, 0.7672, 0.375, 0.75, 0.375, 0.75, 0.4801, 0.4829, 0.4801, 0.4829, 0.463, 0.5, 0.463, 0.5, 0.6079, 0.4829, 0.6067, 0.4819, 0.6258, 0.5007, 0.625, 0.5, 0.625, 0.75, 0.625, 0.75, 0.625, 0.75, 0.625, 0.75, 0.6, 0.775, 0.6, 0.775, 0.6, 0.775, 0.6, 0.775, 0.3984, 0.7734, 0.4396, 0.7734, 0.4396, 0.7734, 0.3984, 0.7734, 0.4826, 0.7695, 0.4826, 0.7695, 0.463, 0.75, 0.463, 0.75, 0.6055, 0.7695, 0.6055, 0.7695, 0.625, 0.75, 0.625, 0.75, 0.3992, 0.4758, 0.4388, 0.4758, 0.4388, 0.4758, 0.3992, 0.4758, 0.6029, 0.4778, 0.6029, 0.4778, 0.6029, 0.4778, 0.6029, 0.4778, 0.375, 0.75, 0.375, 0.75, 0.375, 0.75, 0.375, 0.75, 0.488, 0.975, 0.6, 0.975, 0.6, 0.975, 0.488, 0.975, 0.4851, 0.2722, 0.6029, 0.2722, 0.6029, 0.2722, 0.4851, 0.2722, 0.4853, 0.9777, 0.4853, 0.9777, 0.4853, 0.9777, 0.4853, 0.9777, 0.452, 0.7333, 0.452, 0.7333, 0.6027, 0.9777, 0.6027, 0.9777, 0.3984, 0.9766, 0.3984, 0.9766, 0.3952, 0.9798, 0.3952, 0.9798, 0.4396, 0.9766, 0.4396, 0.9766, 0.4428, 0.9798, 0.4428, 0.9798, 0.4388, 0.2742, 0.4388, 0.2742, 0.4415, 0.2716, 0.4415, 0.2716, 0.3992, 0.2742, 0.3992, 0.2742, 0.3966, 0.2716, 0.3966, 0.2716, 0.4851, 0.2722, 0.4851, 0.2722, 0.4828, 0.2698, 0.4828, 0.2698, 0.6029, 0.2722, 0.6029, 0.2722, 0.6052, 0.2698, 0.6052, 0.2698, 0.4444, 0.2686, 0.4444, 0.2686, 0.4444, 0.2686, 0.4444, 0.2686, 0.3936, 0.2686, 0.3936, 0.2686, 0.3936, 0.2686, 0.3936, 0.2686, 0.3922, 0.9828, 0.3922, 0.9828, 0.3922, 0.9828, 0.3922, 0.9828, 0.4458, 0.9828, 0.4458, 0.9828, 0.4458, 0.9828, 0.4458, 0.9828, 0.4826, 0.9805, 0.4826, 0.9805, 0.4826, 0.9805, 0.4826, 0.9805, -26.17, 0.7353, -26.17, 0.7353, 0.6055, 0.9805, 0.6055, 0.9805, 0.4801, 0.2671, 0.4801, 0.2671, 0.4801, 0.2671, 0.4801, 0.2671, 0.6067, 0.2681, 0.6067, 0.2681, 0.6067, 0.2681, 0.6067, 0.2681, 0.463, 0.25, 0.463, 0.25, 0.463, 0.25, 0.463, 0.25, 0.375, 0.25, 0.375, 0.25, 0.375, 0.25, 0.375, 0.25, 0.3922, 0.9828, 0.3922, 0.9828, 0.375, 1.0, 0.375, 1.0, 0.4458, 0.9828, 0.4458, 0.9828, 0.463, 1.0, 0.463, 1.0, 0.4801, 0.2671, 0.4801, 0.2671, 0.463, 0.25, 0.463, 0.25, 0.6067, 0.2681, 0.6067, 0.2681, 0.6258, 0.2493, 0.6258, 0.2493, 0.125, 0.75, 0.125, 0.75, 0.125, 0.75, 0.125, 0.75, 0.6029, 0.2722, 0.6029, 0.2722, 0.6029, 0.2722, 0.6029, 0.2722, 0.3992, 0.2742, 0.4388, 0.2742, 0.4388, 0.2742, 0.3992, 0.2742, 0.6055, 0.9805, 0.6055, 0.9805, 0.625, 1.0, 0.625, 1.0, 0.4826, 0.9805, 0.4826, 0.9805, 0.463, 1.0, 0.463, 1.0, 0.3984, 0.9766, 0.4396, 0.9766, 0.4396, 0.9766, 0.3984, 0.9766, 0.6, 0.975, 0.6, 0.975, 0.6, 0.975, 0.6, 0.975, 0.875, 0.75, 0.875, 0.75, 0.875, 0.75, 0.875, 0.75, 0.75, 0.75, 0.8115, 0.75, 0.8115, 0.75, 0.75, 0.75, 0.6003, 0.875, 0.6003, 0.875, 0.6002, 0.9242, 0.6002, 0.9242, 0.3984, 0.875, 0.4396, 0.875, 0.4396, 0.925, 0.3984, 0.925, 0.4826, 0.875, 0.4826, 0.9269, 0.463, 0.9365, 0.463, 0.875, 0.6079, 0.375, 0.6073, 0.3224, 0.6254, 0.3132, 0.625, 0.375, 0.3922, 0.875, 0.3922, 0.9281, 0.375, 0.9365, 0.375, 0.875, 0.463, 0.375, 0.463, 0.3135, 0.463, 0.3135, 0.463, 0.375, 0.6079, 0.375, 0.6073, 0.3224, 0.6073, 0.3224, 0.6079, 0.375, 0.4826, 0.875, 0.4826, 0.9269, 0.4826, 0.9269, 0.4826, 0.875, 0.3922, 0.875, 0.3922, 0.9281, 0.3922, 0.9281, 0.3922, 0.875, 0.4444, 0.375, 0.4444, 0.3226, 0.4444, 0.3226, 0.4444, 0.375, 0.6031, 0.375, 0.603, 0.3244, 0.6053, 0.3232, 0.6053, 0.375, 0.4388, 0.375, 0.4388, 0.3254, 0.4415, 0.3241, 0.4415, 0.375, 0.3984, 0.875, 0.3984, 0.925, 0.3952, 0.9265, 0.3952, 0.875, 0.4852, 0.875, 0.4852, 0.9255, 0.4852, 0.9255, 0.4852, 0.875, 0.4877, 0.875, 0.6003, 0.875, 0.6002, 0.9242, 0.4878, 0.9242, 0.4851, 0.2722, 0.6029, 0.2722, 0.603, 0.3244, 0.485, 0.3244, 0.6027, 0.9777, 0.6028, 0.9255, 0.6028, 0.9255, 0.6027, 0.9777, 0.4396, 0.9766, 0.4396, 0.925, 0.4428, 0.9265, 0.4428, 0.9798, 0.3992, 0.2742, 0.3992, 0.3254, 0.3966, 0.3241, 0.3966, 0.2716, 0.4851, 0.2722, 0.485, 0.3244, 0.4827, 0.3232, 0.4828, 0.2698, 0.3936, 0.2686, 0.3936, 0.3226, 0.3936, 0.3226, 0.3936, 0.2686, 0.4458, 0.9828, 0.4458, 0.9281, 0.4458, 0.9281, 0.4458, 0.9828, 0.6055, 0.9805, 0.6055, 0.9269, 0.6055, 0.9269, 0.6055, 0.9805, 0.4801, 0.2671, 0.4801, 0.3219, 0.4801, 0.3219, 0.4801, 0.2671, 0.375, 0.25, 0.375, 0.3135, 0.375, 0.3135, 0.375, 0.25, 0.4458, 0.9828, 0.4458, 0.9281, 0.463, 0.9365, 0.463, 1.0, 0.4801, 0.2671, 0.4801, 0.3219, 0.463, 0.3135, 0.463, 0.25, 0.125, 0.75, 0.1885, 0.75, 0.1885, 0.75, 0.125, 0.75, 0.6029, 0.2722, 0.6029, 0.2722, 0.603, 0.3244, 0.603, 0.3244, 0.3992, 0.2742, 0.4388, 0.2742, 0.4388, 0.3254, 0.3992, 0.3254, 0.6055, 0.9805, 0.6055, 0.9269, 0.625, 0.9365, 0.625, 1.0, 0.25, 0.75, 0.3125, 0.75, 0.3125, 0.75, 0.25, 0.75, 0.6031, 0.375, 0.6031, 0.375, 0.603, 0.4264, 0.603, 0.4264, 0.3992, 0.375, 0.4388, 0.375, 0.4388, 0.4254, 0.3992, 0.4254, 0.6055, 0.875, 0.6055, 0.8223, 0.625, 0.8125, 0.625, 0.875, 0.4801, 0.375, 0.4801, 0.429, 0.463, 0.4375, 0.463, 0.375, 0.4458, 0.875, 0.4458, 0.8211, 0.463, 0.8125, 0.463, 0.875, 0.375, 0.375, 0.375, 0.4375, 0.375, 0.4375, 0.375, 0.375, 0.4801, 0.375, 0.4801, 0.429, 0.4801, 0.429, 0.4801, 0.375, 0.6055, 0.875, 0.6055, 0.8223, 0.6055, 0.8223, 0.6055, 0.875, 0.4458, 0.875, 0.4458, 0.8211, 0.4458, 0.8211, 0.4458, 0.875, 0.3936, 0.375, 0.3936, 0.4282, 0.3936, 0.4282, 0.3936, 0.375, 0.4849, 0.375, 0.485, 0.4264, 0.4827, 0.4276, 0.4827, 0.375, 0.3992, 0.375, 0.3992, 0.4254, 0.3966, 0.4267, 0.3966, 0.375, 0.4396, 0.875, 0.4396, 0.8242, 0.4428, 0.8226, 0.4428, 0.875, 0.6028, 0.875, 0.6028, 0.8237, 0.6028, 0.8237, 0.6028, 0.875, 0.4849, 0.375, 0.6031, 0.375, 0.603, 0.4264, 0.485, 0.4264, 0.488, 0.775, 0.6, 0.775, 0.6002, 0.825, 0.4878, 0.825, 0.4853, 0.7723, 0.4852, 0.8237, 0.4852, 0.8237, 0.4853, 0.7723, 0.3984, 0.7734, 0.3984, 0.8242, 0.3952, 0.8226, 0.3952, 0.7702, 0.4388, 0.4758, 0.4388, 0.4254, 0.4415, 0.4267, 0.4415, 0.4784, 0.6029, 0.4778, 0.603, 0.4264, 0.6053, 0.4276, 0.6052, 0.4802, 0.4444, 0.4814, 0.4444, 0.4282, 0.4444, 0.4282, 0.4444, 0.4814, 0.3922, 0.7672, 0.3922, 0.8211, 0.3922, 0.8211, 0.3922, 0.7672, 0.4826, 0.7695, 0.4826, 0.8223, 0.4826, 0.8223, 0.4826, 0.7695, 0.6067, 0.4819, 0.6073, 0.4285, 0.6073, 0.4285, 0.6067, 0.4819, 0.463, 0.5, 0.463, 0.4375, 0.463, 0.4375, 0.463, 0.5, 0.3922, 0.7672, 0.3922, 0.8211, 0.375, 0.8125, 0.375, 0.75, 0.6067, 0.4819, 0.6073, 0.4285, 0.6254, 0.4378, 0.6258, 0.5007, 0.625, 0.75, 0.6875, 0.75, 0.6875, 0.75, 0.625, 0.75, 0.6, 0.775, 0.6, 0.775, 0.6002, 0.825, 0.6002, 0.825, 0.3984, 0.7734, 0.4396, 0.7734, 0.4396, 0.8242, 0.3984, 0.8242, 0.4826, 0.7695, 0.4826, 0.8223, 0.463, 0.8125, 0.463, 0.75, 0.6258, 0.5007, 0.6254, 0.4378, 0.6254, 0.4378, 0.6262, 0.501, 0.25, 0.5, 0.3125, 0.5, 0.3125, 0.5, 0.25, 0.5, 0.125, 0.5, 0.1885, 0.5, 0.1885, 0.5, 0.125, 0.5, 0.75, 0.5, 0.8115, 0.5, 0.8115, 0.5, 0.75, 0.5, 0.6258, 0.2493, 0.6258, 0.2493, 0.6258, 0.2493, 0.6262, 0.249, 0.125, 0.5, 0.125, 0.5, 0.125, 0.5, 0.125, 0.5, 0.375, 0.5, 0.375, 0.5, 0.375, 0.5, 0.375, 0.5, 0.625, 0.5, 0.625, 0.5, 0.625, 0.5, 0.625, 0.5, 0.463, 0.0, 0.625, 0.0, 0.625, 0.25, 0.463, 0.25, 0.463, 0.5, 0.625, 0.5, 0.625, 0.5, 0.463, 0.5, 0.6875, 0.5, 0.75, 0.5, 0.75, 0.5, 0.6875, 0.5, 0.1885, 0.5, 0.25, 0.5, 0.25, 0.5, 0.1885, 0.5, 0.375, 0.0, 0.463, 0.0, 0.463, 0.25, 0.375, 0.25, 0.375, 0.5, 0.463, 0.5, 0.463, 0.5, 0.375, 0.5, 0.625, 0.5, 0.625, 0.5, 0.625, 0.5, 0.625, 0.5, 0.375, 0.5, 0.375, 0.5, 0.375, 0.5, 0.375, 0.5, 0.625, 0.0, 0.625, 7.451e-09, 0.625, 0.25, 0.625, 0.25, 0.6258, 0.2493, 0.6258, 0.2493, 0.6258, 0.2493, 0.6258, 0.2493, 0.625, 0.0, 0.625, 0.0, 0.625, 7.451e-09, 0.625, 0.0, 0.375, 0.0, 0.463, 0.0, 0.463, 0.0, 0.375, 0.0, 0.463, 0.0, 0.625, 0.0, 0.625, 0.0, 0.463, 0.0, 0.625, 0.5, 0.6875, 0.5, 0.6875, 0.75, 0.625, 0.75, 0.25, 0.5, 0.3125, 0.5, 0.3125, 0.75, 0.25, 0.75, 0.125, 0.5, 0.1885, 0.5, 0.1885, 0.75, 0.125, 0.75, 0.75, 0.5, 0.8115, 0.5, 0.8115, 0.75, 0.75, 0.75, 0.875, 0.5, 0.875, 0.5, 0.875, 0.75, 0.875, 0.75, 0.125, 0.5, 0.125, 0.5, 0.125, 0.75, 0.125, 0.75, 0.375, 0.5, 0.375, 0.5, 0.375, 0.75, 0.375, 0.75, 0.625, 0.5, 0.625, 0.5, 0.625, 0.75, 0.625, 0.75, 0.463, 0.5, 0.625, 0.5, 0.625, 0.75, 0.463, 0.75, 0.6875, 0.5, 0.75, 0.5, 0.75, 0.75, 0.6875, 0.75, 0.1885, 0.5, 0.25, 0.5, 0.25, 0.75, 0.1885, 0.75, 0.375, 0.5, 0.463, 0.5, 0.463, 0.75, 0.375, 0.75, 0.625, 0.5, 0.625, 0.5, 0.625, 0.75, 0.625, 0.75, 0.375, 0.5, 0.375, 0.5, 0.375, 0.75, 0.375, 0.75, 0.875, 0.5, 0.875, 0.5, 0.875, 0.75, 0.875, 0.75, 0.6066, 0.4818, 0.6072, 0.4284, 0.6073, 0.4285, 0.6067, 0.4819, 0.4802, 0.375, 0.4802, 0.4289, 0.4801, 0.429, 0.4801, 0.375, 0.4802, 0.2672, 0.4802, 0.322, 0.4801, 0.3219, 0.4801, 0.2671, 0.6078, 0.375, 0.6072, 0.3224, 0.6073, 0.3224, 0.6079, 0.375, 0.6066, 0.2682, 0.6066, 0.2682, 0.6067, 0.2681, 0.6067, 0.2681, 0.4802, 0.2672, 0.4802, 0.2672, 0.4801, 0.2671, 0.4801, 0.2671, 0.6074, 0.4825, 0.6066, 0.4818, 0.6067, 0.4819, 0.6078, 0.4828, 0.4802, 0.4828, 0.4802, 0.4828, 0.4801, 0.4829, 0.4801, 0.4829, 0.4802, 0.4828, 0.6078, 0.4828, 0.6079, 0.4829, 0.4801, 0.4829, 0.6067, 0.2681, 0.6078, 0.2672, 0.6079, 0.2671, 0.6079, 0.2671, 0.4802, 0.322, 0.4802, 0.375, 0.4801, 0.375, 0.4801, 0.3219, 0.6066, 0.2682, 0.6067, 0.2681, 0.6071, 0.2677, 0.6067, 0.2681, 0.4802, 0.4828, 0.4802, 0.4828, 0.4801, 0.4829, 0.4801, 0.4829, 0.6078, 0.2672, 0.4802, 0.2672, 0.4801, 0.2671, 0.6079, 0.2671, 0.6078, 0.4828, 0.6074, 0.4825, 0.6078, 0.4828, 0.6078, 0.4828, 0.6072, 0.4284, 0.6078, 0.375, 0.6079, 0.375, 0.6073, 0.4285, 0.6053, 0.4276, 0.6053, 0.375, 0.6078, 0.375, 0.6072, 0.4284, 0.6052, 0.4802, 0.6052, 0.4802, 0.6074, 0.4825, 0.6078, 0.4828, 0.6052, 0.2698, 0.4828, 0.2698, 0.4802, 0.2672, 0.6078, 0.2672, 0.4828, 0.4802, 0.4828, 0.4802, 0.4802, 0.4828, 0.4802, 0.4828, 0.6052, 0.2698, 0.6052, 0.2698, 0.6067, 0.2681, 0.6066, 0.2682, 0.4827, 0.3232, 0.4827, 0.375, 0.4802, 0.375, 0.4802, 0.322, 0.6052, 0.2698, 0.6052, 0.2698, 0.6078, 0.2672, 0.6067, 0.2681, 0.4828, 0.4802, 0.6052, 0.4802, 0.6078, 0.4828, 0.4802, 0.4828, 0.4828, 0.4802, 0.4828, 0.4802, 0.4802, 0.4828, 0.4802, 0.4828, 0.6052, 0.4802, 0.6052, 0.4802, 0.6066, 0.4818, 0.6074, 0.4825, 0.4828, 0.2698, 0.4828, 0.2698, 0.4802, 0.2672, 0.4802, 0.2672, 0.6052, 0.2698, 0.6052, 0.2698, 0.6066, 0.2682, 0.6066, 0.2682, 0.6053, 0.375, 0.6053, 0.3232, 0.6072, 0.3224, 0.6078, 0.375, 0.4828, 0.2698, 0.4827, 0.3232, 0.4802, 0.322, 0.4802, 0.2672, 0.4827, 0.375, 0.4827, 0.4276, 0.4802, 0.4289, 0.4802, 0.375, 0.6052, 0.4802, 0.6053, 0.4276, 0.6072, 0.4284, 0.6066, 0.4818, 0.4415, 0.4784, 0.4415, 0.4267, 0.4444, 0.4282, 0.4444, 0.4814, 0.3966, 0.375, 0.3966, 0.4267, 0.3936, 0.4282, 0.3936, 0.375, 0.3966, 0.2716, 0.3966, 0.3241, 0.3936, 0.3226, 0.3936, 0.2686, 0.4415, 0.375, 0.4415, 0.3241, 0.4444, 0.3226, 0.4444, 0.375, 0.3966, 0.2716, 0.3966, 0.2716, 0.3936, 0.2686, 0.3936, 0.2686, 0.4415, 0.2716, 0.4415, 0.2716, 0.4444, 0.2686, 0.4444, 0.2686, 0.4415, 0.4784, 0.4415, 0.4784, 0.4444, 0.4814, 0.4444, 0.4814, 0.3966, 0.4784, 0.3966, 0.4784, 0.3936, 0.4814, 0.3936, 0.4814, 0.4415, 0.2716, 0.4415, 0.2716, 0.4444, 0.2686, 0.4444, 0.2686, 0.3966, 0.4784, 0.3966, 0.4784, 0.3936, 0.4814, 0.3936, 0.4814, 0.4415, 0.4267, 0.4415, 0.375, 0.4444, 0.375, 0.4444, 0.4282, 0.4415, 0.2716, 0.3966, 0.2716, 0.3936, 0.2686, 0.4444, 0.2686, 0.3966, 0.4784, 0.4415, 0.4784, 0.4444, 0.4814, 0.3936, 0.4814, 0.3966, 0.3241, 0.3966, 0.375, 0.3936, 0.375, 0.3936, 0.3226, 0.4388, 0.4758, 0.4388, 0.4254, 0.4388, 0.4254, 0.4388, 0.4758, 0.3992, 0.375, 0.3992, 0.4254, 0.3992, 0.4254, 0.3992, 0.375, 0.3992, 0.2742, 0.3992, 0.3254, 0.3992, 0.3254, 0.3992, 0.2742, 0.4388, 0.375, 0.4388, 0.3254, 0.4388, 0.3254, 0.4388, 0.375, 0.3992, 0.2742, 0.3992, 0.2742, 0.3992, 0.2742, 0.3992, 0.2742, 0.4388, 0.2742, 0.4388, 0.2742, 0.4388, 0.2742, 0.4388, 0.2742, 0.4388, 0.4758, 0.4388, 0.4758, 0.4388, 0.4758, 0.4388, 0.4758, 0.3992, 0.4758, 0.3992, 0.4758, 0.3992, 0.4758, 0.3992, 0.4758, 0.4388, 0.2742, 0.4388, 0.2742, 0.4388, 0.2742, 0.4388, 0.2742, 0.3992, 0.4758, 0.3992, 0.4758, 0.3992, 0.4758, 0.3992, 0.4758, 0.4388, 0.4254, 0.4388, 0.375, 0.4388, 0.375, 0.4388, 0.4254, 0.4388, 0.2742, 0.3992, 0.2742, 0.3992, 0.2742, 0.4388, 0.2742, 0.3992, 0.4758, 0.4388, 0.4758, 0.4388, 0.4758, 0.3992, 0.4758, 0.3992, 0.3254, 0.3992, 0.375, 0.3992, 0.375, 0.3992, 0.3254, 0.4444, 0.4814, 0.4444, 0.4282, 0.463, 0.4375, 0.463, 0.5, 0.3936, 0.375, 0.3936, 0.4282, 0.375, 0.4375, 0.375, 0.375, 0.3936, 0.2686, 0.3936, 0.3226, 0.375, 0.3135, 0.375, 0.25, 0.4444, 0.375, 0.4444, 0.3226, 0.463, 0.3135, 0.463, 0.375, 0.3936, 0.2686, 0.3936, 0.2686, 0.375, 0.25, 0.375, 0.25, 0.4444, 0.2686, 0.4444, 0.2686, 0.463, 0.25, 0.463, 0.25, 0.4444, 0.4814, 0.4444, 0.4814, 0.463, 0.5, 0.463, 0.5, 0.3936, 0.4814, 0.3936, 0.4814, 0.375, 0.5, 0.375, 0.5, 0.4444, 0.2686, 0.4444, 0.2686, 0.463, 0.25, 0.463, 0.25, 0.3936, 0.4814, 0.3936, 0.4814, 0.375, 0.5, 0.375, 0.5, 0.4444, 0.4282, 0.4444, 0.375, 0.463, 0.375, 0.463, 0.4375, 0.4444, 0.2686, 0.3936, 0.2686, 0.375, 0.25, 0.463, 0.25, 0.3936, 0.4814, 0.4444, 0.4814, 0.463, 0.5, 0.375, 0.5, 0.3936, 0.3226, 0.3936, 0.375, 0.375, 0.375, 0.375, 0.3135, 0.4444, 0.3226, 0.4444, 0.2686, 0.463, 0.25, 0.463, 0.3135, 0.3936, 0.2686, 0.3936, 0.2686, 0.375, 0.25, 0.375, 0.25, 0.4388, 0.3254, 0.4388, 0.2742, 0.4388, 0.2742, 0.4388, 0.3254, 0.3992, 0.2742, 0.3992, 0.2742, 0.3992, 0.2742, 0.3992, 0.2742, 0.4415, 0.3241, 0.4415, 0.2716, 0.4444, 0.2686, 0.4444, 0.3226, 0.3966, 0.2716, 0.3966, 0.2716, 0.3936, 0.2686, 0.3936, 0.2686, 0.4828, 0.2698, 0.4828, 0.2698, 0.4802, 0.2672, 0.4802, 0.2672, 0.6053, 0.3232, 0.6052, 0.2698, 0.6066, 0.2682, 0.6072, 0.3224, 0.6072, 0.3224, 0.6066, 0.2682, 0.6067, 0.2681, 0.6073, 0.3224, 0.4802, 0.2672, 0.4802, 0.2672, 0.4801, 0.2671, 0.4801, 0.2671, 0.8115, 0.5, 0.875, 0.5, 0.875, 0.75, 0.8115, 0.75, 0.125, 0.5, 0.125, 0.5, 0.125, 0.75, 0.125, 0.75, 0.6254, 0.3132, 0.6258, 0.2493, 0.6262, 0.249, 0.6254, 0.3132, 0.125, 0.5, 0.125, 0.5, 0.125, 0.5, 0.125, 0.5, 0.6055, 0.9805, 0.6055, 0.9805, 0.625, 1.0, 0.625, 1.0, 0.3992, 0.2742, 0.4388, 0.2742, 0.4388, 0.2742, 0.3992, 0.2742, 0.6029, 0.2722, 0.6029, 0.2722, 0.6029, 0.2722, 0.6029, 0.2722, 0.125, 0.75, 0.125, 0.75, 0.125, 0.75, 0.125, 0.75, 0.4801, 0.2671, 0.4801, 0.2671, 0.463, 0.25, 0.463, 0.25, 0.4458, 0.9828, 0.4458, 0.9828, 0.463, 1.0, 0.463, 1.0, 0.375, 0.25, 0.375, 0.25, 0.375, 0.25, 0.375, 0.25, 0.4801, 0.2671, 0.4801, 0.2671, 0.4801, 0.2671, 0.4801, 0.2671, -26.17, 0.7353, 0.6055, 0.9805, 0.6055, 0.9805, 0.6055, 0.9805, 0.4458, 0.9828, 0.4458, 0.9828, 0.4458, 0.9828, 0.4458, 0.9828, 0.3936, 0.2686, 0.3936, 0.2686, 0.3936, 0.2686, 0.3936, 0.2686, 0.4851, 0.2722, 0.4851, 0.2722, 0.4828, 0.2698, 0.4828, 0.2698, 0.3992, 0.2742, 0.3992, 0.2742, 0.3966, 0.2716, 0.3966, 0.2716, 0.4396, 0.9766, 0.4396, 0.9766, 0.4428, 0.9798, 0.4428, 0.9798, 0.452, 0.7333, 0.6027, 0.9777, 0.6027, 0.9777, 0.6027, 0.9777, 0.4851, 0.2722, 0.6029, 0.2722, 0.6029, 0.2722, 0.4851, 0.2722, 0.8115, 0.75, 0.875, 0.75, 0.875, 0.75, 0.8115, 0.75, 0.6002, 0.9242, 0.6002, 0.9242, 0.6, 0.975, 0.6, 0.975, 0.3984, 0.925, 0.4396, 0.925, 0.4396, 0.9766, 0.3984, 0.9766, 0.4826, 0.9269, 0.4826, 0.9805, 0.463, 1.0, 0.463, 0.9365, 0.6073, 0.3224, 0.6067, 0.2681, 0.6258, 0.2493, 0.6254, 0.3132, 0.3922, 0.9281, 0.3922, 0.9828, 0.375, 1.0, 0.375, 0.9365, 0.463, 0.3135, 0.463, 0.25, 0.463, 0.25, 0.463, 0.3135, 0.6073, 0.3224, 0.6067, 0.2681, 0.6067, 0.2681, 0.6073, 0.3224, 0.4826, 0.9269, 0.4826, 0.9805, 0.4826, 0.9805, 0.4826, 0.9269, 0.3922, 0.9281, 0.3922, 0.9828, 0.3922, 0.9828, 0.3922, 0.9281, 0.4444, 0.3226, 0.4444, 0.2686, 0.4444, 0.2686, 0.4444, 0.3226, 0.603, 0.3244, 0.6029, 0.2722, 0.6052, 0.2698, 0.6053, 0.3232, 0.4388, 0.3254, 0.4388, 0.2742, 0.4415, 0.2716, 0.4415, 0.3241, 0.3984, 0.925, 0.3984, 0.9766, 0.3952, 0.9798, 0.3952, 0.9265, 0.4852, 0.9255, 0.4853, 0.9777, 0.4853, 0.9777, 0.4852, 0.9255, 0.4878, 0.9242, 0.6002, 0.9242, 0.6, 0.975, 0.488, 0.975, 0.3936, 0.4282, 0.3936, 0.4814, 0.375, 0.5, 0.375, 0.4375, 0.4444, 0.4814, 0.4444, 0.4814, 0.463, 0.5, 0.463, 0.5, 0.3992, 0.4254, 0.3992, 0.4758, 0.3992, 0.4758, 0.3992, 0.4254, 0.4388, 0.4758, 0.4388, 0.4758, 0.4388, 0.4758, 0.4388, 0.4758, 0.3966, 0.4267, 0.3966, 0.4784, 0.3936, 0.4814, 0.3936, 0.4282, 0.4415, 0.4784, 0.4415, 0.4784, 0.4444, 0.4814, 0.4444, 0.4814, 0.6052, 0.4802, 0.6052, 0.4802, 0.6066, 0.4818, 0.6066, 0.4818, 0.4827, 0.4276, 0.4828, 0.4802, 0.4802, 0.4828, 0.4802, 0.4289, 0.4802, 0.4289, 0.4802, 0.4828, 0.4801, 0.4829, 0.4801, 0.429, 0.6066, 0.4818, 0.6066, 0.4818, 0.6067, 0.4819, 0.6067, 0.4819, 0.3125, 0.5, 0.375, 0.5, 0.375, 0.75, 0.3125, 0.75, 0.625, 0.5, 0.625, 0.5, 0.625, 0.75, 0.625, 0.75, 0.3125, 0.5, 0.375, 0.5, 0.375, 0.5, 0.3125, 0.5, 0.6258, 0.5007, 0.6258, 0.5007, 0.6262, 0.501, 0.6258, 0.5007, 0.4826, 0.7695, 0.4826, 0.7695, 0.463, 0.75, 0.463, 0.75, 0.3984, 0.7734, 0.4396, 0.7734, 0.4396, 0.7734, 0.3984, 0.7734, 0.6, 0.775, 0.6, 0.775, 0.6, 0.775, 0.6, 0.775, 0.625, 0.75, 0.625, 0.75, 0.625, 0.75, 0.625, 0.75, 0.6067, 0.4819, 0.6067, 0.4819, 0.6258, 0.5007, 0.6258, 0.5007, 0.3922, 0.7672, 0.3922, 0.7672, 0.375, 0.75, 0.375, 0.75, 0.463, 0.5, 0.463, 0.5, 0.463, 0.5, 0.463, 0.5, 0.6067, 0.4819, 0.6067, 0.4819, 0.6067, 0.4819, 0.6067, 0.4819, 0.4826, 0.7695, 0.4826, 0.7695, 0.4826, 0.7695, 0.4826, 0.7695, 0.3922, 0.7672, 0.3922, 0.7672, 0.3922, 0.7672, 0.3922, 0.7672, 0.4444, 0.4814, 0.4444, 0.4814, 0.4444, 0.4814, 0.4444, 0.4814, 0.6029, 0.4778, 0.6029, 0.4778, 0.6052, 0.4802, 0.6052, 0.4802, 0.4388, 0.4758, 0.4388, 0.4758, 0.4415, 0.4784, 0.4415, 0.4784, 0.3984, 0.7734, 0.3984, 0.7734, 0.3952, 0.7702, 0.3952, 0.7702, 0.4853, 0.7723, 0.4853, 0.7723, 0.4853, 0.7723, 0.4853, 0.7723, 0.488, 0.775, 0.6, 0.775, 0.6, 0.775, 0.488, 0.775, 0.3125, 0.75, 0.375, 0.75, 0.375, 0.75, 0.3125, 0.75, 0.603, 0.4264, 0.603, 0.4264, 0.6029, 0.4778, 0.6029, 0.4778, 0.3992, 0.4254, 0.4388, 0.4254, 0.4388, 0.4758, 0.3992, 0.4758, 0.6055, 0.8223, 0.6055, 0.7695, 0.625, 0.75, 0.625, 0.8125, 0.4801, 0.429, 0.4801, 0.4829, 0.463, 0.5, 0.463, 0.4375, 0.4458, 0.8211, 0.4458, 0.7672, 0.463, 0.75, 0.463, 0.8125, 0.375, 0.4375, 0.375, 0.5, 0.375, 0.5, 0.375, 0.4375, 0.4801, 0.429, 0.4801, 0.4829, 0.4801, 0.4829, 0.4801, 0.429, 0.6055, 0.8223, 0.6055, 0.7695, 0.6055, 0.7695, 0.6055, 0.8223, 0.4458, 0.8211, 0.4458, 0.7672, 0.4458, 0.7672, 0.4458, 0.8211, 0.3936, 0.4282, 0.3936, 0.4814, 0.3936, 0.4814, 0.3936, 0.4282, 0.485, 0.4264, 0.4851, 0.4778, 0.4828, 0.4802, 0.4827, 0.4276, 0.3992, 0.4254, 0.3992, 0.4758, 0.3966, 0.4784, 0.3966, 0.4267, 0.4396, 0.8242, 0.4396, 0.7734, 0.4428, 0.7702, 0.4428, 0.8226, 0.6028, 0.8237, 0.6027, 0.7723, 0.6027, 0.7723, 0.6028, 0.8237, 0.485, 0.4264, 0.603, 0.4264, 0.6029, 0.4778, 0.4851, 0.4778, 0.4428, 0.8226, 0.4428, 0.7702, 0.4458, 0.7672, 0.4458, 0.8211, 0.3952, 0.7702, 0.3952, 0.7702, 0.3922, 0.7672, 0.3922, 0.7672, 0.3952, 0.9265, 0.3952, 0.9798, 0.3922, 0.9828, 0.3922, 0.9281, 0.4428, 0.9798, 0.4428, 0.9798, 0.4458, 0.9828, 0.4458, 0.9828, 0.3952, 0.7702, 0.3952, 0.8226, 0.3922, 0.8211, 0.3922, 0.7672, 0.4428, 0.875, 0.4428, 0.8226, 0.4458, 0.8211, 0.4458, 0.875, 0.4428, 0.9798, 0.4428, 0.9265, 0.4458, 0.9281, 0.4458, 0.9828, 0.3952, 0.875, 0.3952, 0.9265, 0.3922, 0.9281, 0.3922, 0.875, 0.4428, 0.9798, 0.4428, 0.9798, 0.4458, 0.9828, 0.4458, 0.9828, 0.3952, 0.9798, 0.3952, 0.9798, 0.3922, 0.9828, 0.3922, 0.9828, 0.3952, 0.7702, 0.3952, 0.7702, 0.3922, 0.7672, 0.3922, 0.7672, 0.4428, 0.7702, 0.4428, 0.7702, 0.4458, 0.7672, 0.4458, 0.7672, 0.4428, 0.7702, 0.4428, 0.7702, 0.4458, 0.7672, 0.4458, 0.7672, 0.3952, 0.9798, 0.3952, 0.9798, 0.3922, 0.9828, 0.3922, 0.9828, 0.4428, 0.9265, 0.4428, 0.875, 0.4458, 0.875, 0.4458, 0.9281, 0.3952, 0.9798, 0.4428, 0.9798, 0.4458, 0.9828, 0.3922, 0.9828, 0.3952, 0.8226, 0.3952, 0.875, 0.3922, 0.875, 0.3922, 0.8211, 0.4428, 0.7702, 0.3952, 0.7702, 0.3922, 0.7672, 0.4458, 0.7672, 0.4396, 0.8242, 0.4396, 0.7734, 0.4396, 0.7734, 0.4396, 0.8242, 0.3984, 0.7734, 0.3984, 0.7734, 0.3984, 0.7734, 0.3984, 0.7734, 0.3984, 0.925, 0.3984, 0.9766, 0.3984, 0.9766, 0.3984, 0.925, 0.4396, 0.9766, 0.4396, 0.9766, 0.4396, 0.9766, 0.4396, 0.9766, 0.3984, 0.7734, 0.3984, 0.8242, 0.3984, 0.8242, 0.3984, 0.7734, 0.4396, 0.875, 0.4396, 0.8242, 0.4396, 0.8242, 0.4396, 0.875, 0.4396, 0.9766, 0.4396, 0.925, 0.4396, 0.925, 0.4396, 0.9766, 0.3984, 0.875, 0.3984, 0.925, 0.3984, 0.925, 0.3984, 0.875, 0.4396, 0.9766, 0.4396, 0.9766, 0.4396, 0.9766, 0.4396, 0.9766, 0.3984, 0.9766, 0.3984, 0.9766, 0.3984, 0.9766, 0.3984, 0.9766, 0.3984, 0.7734, 0.3984, 0.7734, 0.3984, 0.7734, 0.3984, 0.7734, 0.4396, 0.7734, 0.4396, 0.7734, 0.4396, 0.7734, 0.4396, 0.7734, 0.4396, 0.7734, 0.4396, 0.7734, 0.4396, 0.7734, 0.4396, 0.7734, 0.3984, 0.9766, 0.3984, 0.9766, 0.3984, 0.9766, 0.3984, 0.9766, 0.4396, 0.925, 0.4396, 0.875, 0.4396, 0.875, 0.4396, 0.925, 0.3984, 0.9766, 0.4396, 0.9766, 0.4396, 0.9766, 0.3984, 0.9766, 0.3984, 0.8242, 0.3984, 0.875, 0.3984, 0.875, 0.3984, 0.8242, 0.4396, 0.7734, 0.3984, 0.7734, 0.3984, 0.7734, 0.4396, 0.7734, 0.6002, 0.825, 0.6, 0.775, 0.6027, 0.7723, 0.6028, 0.8237, 0.488, 0.775, 0.488, 0.775, 0.4853, 0.7723, 0.4853, 0.7723, 0.4878, 0.9242, 0.488, 0.975, 0.4853, 0.9777, 0.4852, 0.9255, 0.6, 0.975, 0.6, 0.975, 0.6027, 0.9777, 0.452, 0.7333, 0.488, 0.775, 0.4878, 0.825, 0.4852, 0.8237, 0.4853, 0.7723, 0.6003, 0.875, 0.6002, 0.825, 0.6028, 0.8237, 0.6028, 0.875, 0.6, 0.975, 0.6002, 0.9242, 0.6028, 0.9255, 0.6027, 0.9777, 0.4877, 0.875, 0.4878, 0.9242, 0.4852, 0.9255, 0.4852, 0.875, 0.6, 0.975, 0.6, 0.975, 0.452, 0.7333, 0.452, 0.7333, 0.488, 0.975, 0.488, 0.975, 0.4853, 0.9777, 0.4853, 0.9777, 0.6, 0.775, 0.6, 0.775, -25.05, 0.07923, 0.6027, 0.7723, 0.488, 0.775, 0.488, 0.775, 0.4853, 0.7723, 0.4853, 0.7723, 0.488, 0.975, 0.6, 0.975, 0.6027, 0.9777, 0.4853, 0.9777, 0.6, 0.775, 0.6, 0.775, 0.6027, 0.7723, -25.05, 0.07923, 0.4878, 0.825, 0.4877, 0.875, 0.4852, 0.875, 0.4852, 0.8237, 0.6, 0.775, 0.6, 0.775, -25.05, 0.07923, -25.05, 0.07923, 0.488, 0.975, 0.488, 0.975, 0.4853, 0.9777, 0.4853, 0.9777, 0.6, 0.775, 0.488, 0.775, 0.4853, 0.7723, 0.6027, 0.7723, 0.6002, 0.9242, 0.6003, 0.875, 0.6028, 0.875, 0.6028, 0.9255, 0.6, 0.975, 0.6, 0.975, 0.452, 0.7333, 0.6027, 0.9777, 0.6028, 0.8237, 0.6027, 0.7723, 0.6055, 0.7695, 0.6055, 0.8223, 0.4853, 0.7723, 0.4853, 0.7723, 0.4826, 0.7695, 0.4826, 0.7695, 0.4852, 0.9255, 0.4853, 0.9777, 0.4826, 0.9805, 0.4826, 0.9269, 0.6027, 0.9777, 0.6027, 0.9777, 0.6055, 0.9805, -26.17, 0.7353, 0.4853, 0.7723, 0.4852, 0.8237, 0.4826, 0.8223, 0.4826, 0.7695, 0.6028, 0.875, 0.6028, 0.8237, 0.6055, 0.8223, 0.6055, 0.875, 0.6027, 0.9777, 0.6028, 0.9255, 0.6055, 0.9269, 0.6055, 0.9805, 0.4852, 0.875, 0.4852, 0.9255, 0.4826, 0.9269, 0.4826, 0.875, 0.6027, 0.9777, 0.6027, 0.9777, -26.17, 0.7353, -26.17, 0.7353, 0.4853, 0.9777, 0.4853, 0.9777, 0.4826, 0.9805, 0.4826, 0.9805, 0.6027, 0.7723, 0.6027, 0.7723, 0.4541, 0.5772, 0.6055, 0.7695, 0.4853, 0.7723, 0.4853, 0.7723, 0.4826, 0.7695, 0.4826, 0.7695, 0.4853, 0.9777, 0.6027, 0.9777, 0.6055, 0.9805, 0.4826, 0.9805, 0.6027, 0.7723, 0.6027, 0.7723, 0.6055, 0.7695, 0.4541, 0.5772, 0.4852, 0.8237, 0.4852, 0.875, 0.4826, 0.875, 0.4826, 0.8223, 0.6027, 0.7723, 0.6027, 0.7723, 0.4541, 0.5772, 0.4541, 0.5772, 0.4853, 0.9777, 0.4853, 0.9777, 0.4826, 0.9805, 0.4826, 0.9805, 0.6027, 0.7723, 0.4853, 0.7723, 0.4826, 0.7695, 0.6055, 0.7695, 0.6028, 0.9255, 0.6028, 0.875, 0.6055, 0.875, 0.6055, 0.9269, 0.6027, 0.9777, 0.6027, 0.9777, -26.17, 0.7353, 0.6055, 0.9805])
me_cube.materials.append(mat_material)
me_cube.use_remesh_preserve_volume = False
me_cube.use_remesh_preserve_attributes = False
me_cube.use_mirror_vertex_groups = False
me_cube.update()
me_circle = bpy.data.meshes.new('Circle')
me_circle.from_pydata([(0.578, 0.3875, 0.0209), (0.5413, 0.383, 0.01909), (0.5062, 0.3714, 0.01732), (0.4741, 0.3532, 0.01567), (0.4461, 0.329, 0.0142), (0.4234, 0.2999, 0.01296), (0.4068, 0.2668, 0.012), (0.3969, 0.2312, 0.01136), (0.3942, 0.1943, 0.01107), (0.3987, 0.1576, 0.01113), (0.4103, 0.1225, 0.01155), (0.4285, 0.09033, 0.0123), (0.4526, 0.06232, 0.01336), (0.4817, 0.03956, 0.01469), (0.5147, 0.02292, 0.01623), (0.5503, 0.01304, 0.01793), (0.5871, 0.01031, 0.01972), (0.6238, 0.01482, 0.02153), (0.6589, 0.02641, 0.0233), (0.691, 0.04462, 0.02495), (0.719, 0.06877, 0.02643), (0.7417, 0.09791, 0.02766), (0.7583, 0.1309, 0.02862), (0.7682, 0.1666, 0.02926), (0.7709, 0.2034, 0.02955), (0.7664, 0.2401, 0.02949), (0.7548, 0.2753, 0.02907), (0.7366, 0.3074, 0.02832), (0.7125, 0.3355, 0.02726), (0.6834, 0.3582, 0.02593), (0.6504, 0.3749, 0.02439), (0.6148, 0.3847, 0.02269), (0.5775, 0.3495, 0.04831), (0.5482, 0.3459, 0.04686), (0.5202, 0.3367, 0.04545), (0.4945, 0.3221, 0.04413), (0.4721, 0.3028, 0.04295), (0.454, 0.2795, 0.04196), (0.4407, 0.2531, 0.0412), (0.4328, 0.2246, 0.04069), (0.4306, 0.1951, 0.04045), (0.4342, 0.1658, 0.0405), (0.4435, 0.1377, 0.04084), (0.458, 0.112, 0.04144), (0.4773, 0.08959, 0.04228), (0.5006, 0.07139, 0.04334), (0.527, 0.05809, 0.04458), (0.5554, 0.05019, 0.04594), (0.5849, 0.048, 0.04737), (0.6142, 0.05161, 0.04882), (0.6422, 0.06087, 0.05023), (0.6679, 0.07544, 0.05155), (0.6903, 0.09474, 0.05273), (0.7085, 0.118, 0.05372), (0.7217, 0.1444, 0.05448), (0.7296, 0.1729, 0.05499), (0.7318, 0.2024, 0.05523), (0.7282, 0.2318, 0.05518), (0.7189, 0.2598, 0.05484), (0.7044, 0.2856, 0.05424), (0.6851, 0.308, 0.0534), (0.6618, 0.3262, 0.05234), (0.6354, 0.3395, 0.0511), (0.607, 0.3474, 0.04974), (0.5751, 0.3166, 0.1141), (0.5522, 0.3138, 0.113), (0.5303, 0.3065, 0.1119), (0.5102, 0.2951, 0.1108), (0.4927, 0.2801, 0.1099), (0.4785, 0.2618, 0.1091), (0.4682, 0.2412, 0.1085), (0.462, 0.2189, 0.1081), (0.4603, 0.1959, 0.108), (0.4631, 0.173, 0.108), (0.4704, 0.151, 0.1083), (0.4817, 0.1309, 0.1087), (0.4968, 0.1134, 0.1094), (0.515, 0.0992, 0.1102), (0.5356, 0.08881, 0.1112), (0.5578, 0.08264, 0.1122), (0.5808, 0.08093, 0.1134), (0.6038, 0.08375, 0.1145), (0.6257, 0.09099, 0.1156), (0.6457, 0.1024, 0.1166), (0.6632, 0.1175, 0.1175), (0.6774, 0.1357, 0.1183), (0.6878, 0.1563, 0.1189), (0.694, 0.1786, 0.1193), (0.6957, 0.2016, 0.1195), (0.6928, 0.2245, 0.1195), (0.6856, 0.2465, 0.1192), (0.6742, 0.2666, 0.1187), (0.6592, 0.2841, 0.1181), (0.641, 0.2983, 0.1172), (0.6204, 0.3087, 0.1163), (0.5981, 0.3149, 0.1152), (0.579, 0.281, 0.168), (0.563, 0.279, 0.1672), (0.5478, 0.274, 0.1665), (0.5338, 0.2661, 0.1657), (0.5216, 0.2555, 0.1651), (0.5117, 0.2428, 0.1646), (0.5044, 0.2285, 0.1641), (0.5002, 0.2129, 0.1639), (0.499, 0.1969, 0.1637), (0.5009, 0.1809, 0.1638), (0.506, 0.1656, 0.1639), (0.5139, 0.1516, 0.1643), (0.5244, 0.1394, 0.1647), (0.5371, 0.1295, 0.1653), (0.5514, 0.1222, 0.166), (0.567, 0.1179, 0.1667), (0.583, 0.1167, 0.1675), (0.599, 0.1187, 0.1683), (0.6142, 0.1238, 0.1691), (0.6282, 0.1317, 0.1698), (0.6404, 0.1422, 0.1704), (0.6503, 0.1549, 0.171), (0.6575, 0.1693, 0.1714), (0.6618, 0.1848, 0.1717), (0.663, 0.2009, 0.1718), (0.6611, 0.2168, 0.1718), (0.656, 0.2321, 0.1716), (0.6481, 0.2461, 0.1713), (0.6376, 0.2583, 0.1708), (0.6249, 0.2683, 0.1702), (0.6105, 0.2755, 0.1695), (0.595, 0.2798, 0.1688), (0.5732, 0.281, 0.2869), (0.5572, 0.279, 0.2861), (0.5419, 0.274, 0.2853), (0.5279, 0.266, 0.2846), (0.5157, 0.2555, 0.2839), (0.5059, 0.2428, 0.2834), (0.4986, 0.2284, 0.283), (0.4943, 0.2129, 0.2827), (0.4931, 0.1969, 0.2826), (0.4951, 0.1809, 0.2826), (0.5001, 0.1656, 0.2828), (0.5081, 0.1516, 0.2831), (0.5186, 0.1394, 0.2836), (0.5313, 0.1295, 0.2842), (0.5456, 0.1222, 0.2848), (0.5611, 0.1179, 0.2856), (0.5772, 0.1167, 0.2864), (0.5931, 0.1187, 0.2871), (0.6084, 0.1237, 0.2879), (0.6224, 0.1317, 0.2886), (0.6346, 0.1422, 0.2893), (0.6445, 0.1549, 0.2898), (0.6517, 0.1692, 0.2902), (0.656, 0.1848, 0.2905), (0.6572, 0.2008, 0.2906), (0.6552, 0.2168, 0.2906), (0.6502, 0.2321, 0.2904), (0.6423, 0.2461, 0.2901), (0.6318, 0.2583, 0.2896), (0.6191, 0.2682, 0.2891), (0.6047, 0.2755, 0.2884), (0.5892, 0.2798, 0.2876)], [], [(1, 2, 34, 33), (28, 29, 61, 60), (15, 16, 48, 47), (2, 3, 35, 34), (29, 30, 62, 61), (16, 17, 49, 48), (3, 4, 36, 35), (30, 31, 63, 62), (17, 18, 50, 49), (4, 5, 37, 36), (31, 0, 32, 63), (18, 19, 51, 50), (5, 6, 38, 37), (19, 20, 52, 51), (6, 7, 39, 38), (20, 21, 53, 52), (7, 8, 40, 39), (21, 22, 54, 53), (8, 9, 41, 40), (22, 23, 55, 54), (9, 10, 42, 41), (23, 24, 56, 55), (10, 11, 43, 42), (24, 25, 57, 56), (11, 12, 44, 43), (25, 26, 58, 57), (12, 13, 45, 44), (26, 27, 59, 58), (13, 14, 46, 45), (0, 1, 33, 32), (27, 28, 60, 59), (14, 15, 47, 46), (53, 54, 86, 85), (40, 41, 73, 72), (54, 55, 87, 86), (41, 42, 74, 73), (55, 56, 88, 87), (42, 43, 75, 74), (56, 57, 89, 88), (43, 44, 76, 75), (57, 58, 90, 89), (44, 45, 77, 76), (58, 59, 91, 90), (45, 46, 78, 77), (32, 33, 65, 64), (59, 60, 92, 91), (46, 47, 79, 78), (33, 34, 66, 65), (60, 61, 93, 92), (47, 48, 80, 79), (34, 35, 67, 66), (61, 62, 94, 93), (48, 49, 81, 80), (35, 36, 68, 67), (62, 63, 95, 94), (49, 50, 82, 81), (36, 37, 69, 68), (63, 32, 64, 95), (50, 51, 83, 82), (37, 38, 70, 69), (51, 52, 84, 83), (38, 39, 71, 70), (52, 53, 85, 84), (39, 40, 72, 71), (76, 77, 109, 108), (90, 91, 123, 122), (77, 78, 110, 109), (64, 65, 97, 96), (91, 92, 124, 123), (78, 79, 111, 110), (65, 66, 98, 97), (92, 93, 125, 124), (79, 80, 112, 111), (66, 67, 99, 98), (93, 94, 126, 125), (80, 81, 113, 112), (67, 68, 100, 99), (94, 95, 127, 126), (81, 82, 114, 113), (68, 69, 101, 100), (95, 64, 96, 127), (82, 83, 115, 114), (69, 70, 102, 101), (83, 84, 116, 115), (70, 71, 103, 102), (84, 85, 117, 116), (71, 72, 104, 103), (85, 86, 118, 117), (72, 73, 105, 104), (86, 87, 119, 118), (73, 74, 106, 105), (87, 88, 120, 119), (74, 75, 107, 106), (88, 89, 121, 120), (75, 76, 108, 107), (89, 90, 122, 121), (100, 101, 133, 132), (127, 96, 128, 159), (114, 115, 147, 146), (101, 102, 134, 133), (115, 116, 148, 147), (102, 103, 135, 134), (116, 117, 149, 148), (103, 104, 136, 135), (117, 118, 150, 149), (104, 105, 137, 136), (118, 119, 151, 150), (105, 106, 138, 137), (119, 120, 152, 151), (106, 107, 139, 138), (120, 121, 153, 152), (107, 108, 140, 139), (121, 122, 154, 153), (108, 109, 141, 140), (122, 123, 155, 154), (109, 110, 142, 141), (96, 97, 129, 128), (123, 124, 156, 155), (110, 111, 143, 142), (97, 98, 130, 129), (124, 125, 157, 156), (111, 112, 144, 143), (98, 99, 131, 130), (125, 126, 158, 157), (112, 113, 145, 144), (99, 100, 132, 131), (126, 127, 159, 158), (113, 114, 146, 145)])
me_circle.polygons.foreach_set('use_smooth', [True] * 128)
_uv = me_circle.uv_layers.new(name='UVMap')
_uv.uv.foreach_set('vector', [0.0, 0.0, 0.0, 0.0, 0.0, 0.0, 0.0, 0.0, 0.0, 0.0, 0.0, 0.0, 0.0, 0.0, 0.0, 0.0, 0.0, 0.0, 0.0, 0.0, 0.0, 0.0, 0.0, 0.0, 0.0, 0.0, 0.0, 0.0, 0.0, 0.0, 0.0, 0.0, 0.0, 0.0, 0.0, 0.0, 0.0, 0.0, 0.0, 0.0, 0.0, 0.0, 0.0, 0.0, 0.0, 0.0, 0.0, 0.0, 0.0, 0.0, 0.0, 0.0, 0.0, 0.0, 0.0, 0.0, 0.0, 0.0, 0.0, 0.0, 0.0, 0.0, 0.0, 0.0, 0.0, 0.0, 0.0, 0.0, 0.0, 0.0, 0.0, 0.0, 0.0, 0.0, 0.0, 0.0, 0.0, 0.0, 0.0, 0.0, 0.0, 0.0, 0.0, 0.0, 0.0, 0.0, 0.0, 0.0, 0.0, 0.0, 0.0, 0.0, 0.0, 0.0, 0.0, 0.0, 0.0, 0.0, 0.0, 0.0, 0.0, 0.0, 0.0, 0.0, 0.0, 0.0, 0.0, 0.0, 0.0, 0.0, 0.0, 0.0, 0.0, 0.0, 0.0, 0.0, 0.0, 0.0, 0.0, 0.0, 0.0, 0.0, 0.0, 0.0, 0.0, 0.0, 0.0, 0.0, 0.0, 0.0, 0.0, 0.0, 0.0, 0.0, 0.0, 0.0, 0.0, 0.0, 0.0, 0.0, 0.0, 0.0, 0.0, 0.0, 0.0, 0.0, 0.0, 0.0, 0.0, 0.0, 0.0, 0.0, 0.0, 0.0, 0.0, 0.0, 0.0, 0.0, 0.0, 0.0, 0.0, 0.0, 0.0, 0.0, 0.0, 0.0, 0.0, 0.0, 0.0, 0.0, 0.0, 0.0, 0.0, 0.0, 0.0, 0.0, 0.0, 0.0, 0.0, 0.0, 0.0, 0.0, 0.0, 0.0, 0.0, 0.0, 0.0, 0.0, 0.0, 0.0, 0.0, 0.0, 0.0, 0.0, 0.0, 0.0, 0.0, 0.0, 0.0, 0.0, 0.0, 0.0, 0.0, 0.0, 0.0, 0.0, 0.0, 0.0, 0.0, 0.0, 0.0, 0.0, 0.0, 0.0, 0.0, 0.0, 0.0, 0.0, 0.0, 0.0, 0.0, 0.0, 0.0, 0.0, 0.0, 0.0, 0.0, 0.0, 0.0, 0.0, 0.0, 0.0, 0.0, 0.0, 0.0, 0.0, 0.0, 0.0, 0.0, 0.0, 0.0, 0.0, 0.0, 0.0, 0.0, 0.0, 0.0, 0.0, 0.0, 0.0, 0.0, 0.0, 0.0, 0.0, 0.0, 0.0, 0.0, 0.0, 0.0, 0.0, 0.0, 0.0, 0.0, 0.0, 0.0, 0.0, 0.0, 0.0, 0.0, 0.0, 0.0, 0.0, 0.0, 0.0, 0.0, 0.0, 0.0, 0.0, 0.0, 0.0, 0.0, 0.0, 0.0, 0.0, 0.0, 0.0, 0.0, 0.0, 0.0, 0.0, 0.0, 0.0, 0.0, 0.0, 0.0, 0.0, 0.0, 0.0, 0.0, 0.0, 0.0, 0.0, 0.0, 0.0, 0.0, 0.0, 0.0, 0.0, 0.0, 0.0, 0.0, 0.0, 0.0, 0.0, 0.0, 0.0, 0.0, 0.0, 0.0, 0.0, 0.0, 0.0, 0.0, 0.0, 0.0, 0.0, 0.0, 0.0, 0.0, 0.0, 0.0, 0.0, 0.0, 0.0, 0.0, 0.0, 0.0, 0.0, 0.0, 0.0, 0.0, 0.0, 0.0, 0.0, 0.0, 0.0, 0.0, 0.0, 0.0, 0.0, 0.0, 0.0, 0.0, 0.0, 0.0, 0.0, 0.0, 0.0, 0.0, 0.0, 0.0, 0.0, 0.0, 0.0, 0.0, 0.0, 0.0, 0.0, 0.0, 0.0, 0.0, 0.0, 0.0, 0.0, 0.0, 0.0, 0.0, 0.0, 0.0, 0.0, 0.0, 0.0, 0.0, 0.0, 0.0, 0.0, 0.0, 0.0, 0.0, 0.0, 0.0, 0.0, 0.0, 0.0, 0.0, 0.0, 0.0, 0.0, 0.0, 0.0, 0.0, 0.0, 0.0, 0.0, 0.0, 0.0, 0.0, 0.0, 0.0, 0.0, 0.0, 0.0, 0.0, 0.0, 0.0, 0.0, 0.0, 0.0, 0.0, 0.0, 0.0, 0.0, 0.0, 0.0, 0.0, 0.0, 0.0, 0.0, 0.0, 0.0, 0.0, 0.0, 0.0, 0.0, 0.0, 0.0, 0.0, 0.0, 0.0, 0.0, 0.0, 0.0, 0.0, 0.0, 0.0, 0.0, 0.0, 0.0, 0.0, 0.0, 0.0, 0.0, 0.0, 0.0, 0.0, 0.0, 0.0, 0.0, 0.0, 0.0, 0.0, 0.0, 0.0, 0.0, 0.0, 0.0, 0.0, 0.0, 0.0, 0.0, 0.0, 0.0, 0.0, 0.0, 0.0, 0.0, 0.0, 0.0, 0.0, 0.0, 0.0, 0.0, 0.0, 0.0, 0.0, 0.0, 0.0, 0.0, 0.0, 0.0, 0.0, 0.0, 0.0, 0.0, 0.0, 0.0, 0.0, 0.0, 0.0, 0.0, 0.0, 0.0, 0.0, 0.0, 0.0, 0.0, 0.0, 0.0, 0.0, 0.0, 0.0, 0.0, 0.0, 0.0, 0.0, 0.0, 0.0, 0.0, 0.0, 0.0, 0.0, 0.0, 0.0, 0.0, 0.0, 0.0, 0.0, 0.0, 0.0, 0.0, 0.0, 0.0, 0.0, 0.0, 0.0, 0.0, 0.0, 0.0, 0.0, 0.0, 0.0, 0.0, 0.0, 0.0, 0.0, 0.0, 0.0, 0.0, 0.0, 0.0, 0.0, 0.0, 0.0, 0.0, 0.0, 0.0, 0.0, 0.0, 0.0, 0.0, 0.0, 0.0, 0.0, 0.0, 0.0, 0.0, 0.0, 0.0, 0.0, 0.0, 0.0, 0.0, 0.0, 0.0, 0.0, 0.0, 0.0, 0.0, 0.0, 0.0, 0.0, 0.0, 0.0, 0.0, 0.0, 0.0, 0.0, 0.0, 0.0, 0.0, 0.0, 0.0, 0.0, 0.0, 0.0, 0.0, 0.0, 0.0, 0.0, 0.0, 0.0, 0.0, 0.0, 0.0, 0.0, 0.0, 0.0, 0.0, 0.0, 0.0, 0.0, 0.0, 0.0, 0.0, 0.0, 0.0, 0.0, 0.0, 0.0, 0.0, 0.0, 0.0, 0.0, 0.0, 0.0, 0.0, 0.0, 0.0, 0.0, 0.0, 0.0, 0.0, 0.0, 0.0, 0.0, 0.0, 0.0, 0.0, 0.0, 0.0, 0.0, 0.0, 0.0, 0.0, 0.0, 0.0, 0.0, 0.0, 0.0, 0.0, 0.0, 0.0, 0.0, 0.0, 0.0, 0.0, 0.0, 0.0, 0.0, 0.0, 0.0, 0.0, 0.0, 0.0, 0.0, 0.0, 0.0, 0.0, 0.0, 0.0, 0.0, 0.0, 0.0, 0.0, 0.0, 0.0, 0.0, 0.0, 0.0, 0.0, 0.0, 0.0, 0.0, 0.0, 0.0, 0.0, 0.0, 0.0, 0.0, 0.0, 0.0, 0.0, 0.0, 0.0, 0.0, 0.0, 0.0, 0.0, 0.0, 0.0, 0.0, 0.0, 0.0, 0.0, 0.0, 0.0, 0.0, 0.0, 0.0, 0.0, 0.0, 0.0, 0.0, 0.0, 0.0, 0.0, 0.0, 0.0, 0.0, 0.0, 0.0, 0.0, 0.0, 0.0, 0.0, 0.0, 0.0, 0.0, 0.0, 0.0, 0.0, 0.0, 0.0, 0.0, 0.0, 0.0, 0.0, 0.0, 0.0, 0.0, 0.0, 0.0, 0.0, 0.0, 0.0, 0.0, 0.0, 0.0, 0.0, 0.0, 0.0, 0.0, 0.0, 0.0, 0.0, 0.0, 0.0, 0.0, 0.0, 0.0, 0.0, 0.0, 0.0, 0.0, 0.0, 0.0, 0.0, 0.0, 0.0, 0.0, 0.0, 0.0, 0.0, 0.0, 0.0, 0.0, 0.0, 0.0, 0.0, 0.0, 0.0, 0.0, 0.0, 0.0, 0.0, 0.0, 0.0, 0.0, 0.0, 0.0, 0.0, 0.0, 0.0, 0.0, 0.0, 0.0, 0.0, 0.0, 0.0, 0.0, 0.0, 0.0, 0.0, 0.0, 0.0, 0.0, 0.0, 0.0, 0.0, 0.0, 0.0, 0.0, 0.0, 0.0, 0.0, 0.0, 0.0, 0.0, 0.0, 0.0, 0.0, 0.0, 0.0, 0.0, 0.0, 0.0, 0.0, 0.0, 0.0, 0.0, 0.0, 0.0, 0.0, 0.0, 0.0, 0.0, 0.0, 0.0, 0.0, 0.0, 0.0, 0.0, 0.0, 0.0, 0.0, 0.0, 0.0, 0.0, 0.0, 0.0, 0.0, 0.0, 0.0, 0.0, 0.0, 0.0, 0.0, 0.0, 0.0, 0.0, 0.0, 0.0, 0.0, 0.0, 0.0, 0.0, 0.0, 0.0, 0.0, 0.0, 0.0, 0.0, 0.0, 0.0, 0.0, 0.0, 0.0, 0.0, 0.0, 0.0, 0.0, 0.0, 0.0, 0.0, 0.0, 0.0, 0.0, 0.0, 0.0, 0.0, 0.0, 0.0, 0.0, 0.0, 0.0, 0.0, 0.0, 0.0, 0.0, 0.0, 0.0, 0.0, 0.0, 0.0, 0.0, 0.0, 0.0, 0.0, 0.0, 0.0, 0.0, 0.0, 0.0, 0.0, 0.0, 0.0, 0.0, 0.0, 0.0, 0.0, 0.0, 0.0, 0.0, 0.0, 0.0, 0.0, 0.0, 0.0, 0.0, 0.0, 0.0, 0.0, 0.0, 0.0, 0.0, 0.0, 0.0, 0.0, 0.0, 0.0, 0.0, 0.0, 0.0, 0.0, 0.0, 0.0, 0.0, 0.0, 0.0, 0.0, 0.0, 0.0, 0.0, 0.0, 0.0, 0.0, 0.0, 0.0, 0.0, 0.0, 0.0, 0.0, 0.0, 0.0, 0.0, 0.0, 0.0, 0.0, 0.0, 0.0, 0.0, 0.0, 0.0, 0.0, 0.0, 0.0, 0.0, 0.0, 0.0, 0.0, 0.0, 0.0, 0.0, 0.0, 0.0, 0.0, 0.0, 0.0, 0.0, 0.0, 0.0, 0.0, 0.0, 0.0, 0.0, 0.0, 0.0, 0.0, 0.0, 0.0, 0.0, 0.0, 0.0, 0.0, 0.0, 0.0, 0.0, 0.0, 0.0, 0.0, 0.0, 0.0, 0.0, 0.0, 0.0, 0.0, 0.0, 0.0, 0.0, 0.0, 0.0, 0.0, 0.0, 0.0])
me_circle.use_remesh_fix_poles = True
me_circle.use_remesh_preserve_attributes = False
me_circle.update()
me_cube_001 = bpy.data.meshes.new('Cube.001')
me_cube_001.from_pydata([(-0.7722, -4.19, -0.7735), (-0.7626, -4.196, 1.226), (-0.9338, -2.364, -0.7481), (-0.9242, -2.37, 1.251), (1.139, -2.27, -1.412), (1.167, -2.246, 1.498), (1.12, -0.3556, -1.404), (1.149, -0.3315, 1.506), (0.2533, -0.753, -1.595), (0.2696, -0.7637, 1.818), (0.5147, -2.374, -1.632), (0.531, -2.385, 1.781), (1.04, -0.4279, 1.725), (1.093, -2.269, -1.702), (1.023, -0.4172, -1.688), (1.11, -2.28, 1.711), (-0.7649, -4.194, 0.7488), (-0.9265, -2.369, 0.7742), (1.242, -0.3353, 0.886), (1.261, -2.249, 0.8777), (0.5271, -2.382, 0.9667), (0.2657, -0.7612, 1.004), (1.106, -2.278, 0.8965), (1.036, -0.4253, 0.9108), (-0.9317, -2.365, -0.3098), (1.233, -0.3295, -0.9645), (1.252, -2.244, -0.9728), (0.5182, -2.377, -0.8838), (0.2569, -0.7554, -0.8469), (1.097, -2.272, -0.954), (1.027, -0.4195, -0.9397), (-0.7701, -4.191, -0.3353), (-0.9296, -2.353, -0.7511), (-0.758, -4.189, 1.228), (-0.92, -2.359, 1.253), (-0.7676, -4.183, -0.7766), (-0.9223, -2.357, 0.775), (-0.7603, -4.188, 0.7496), (-0.7655, -4.185, -0.3372), (-0.9275, -2.354, -0.3117)], [], [(16, 1, 3, 17), (23, 12, 7, 18), (18, 7, 5, 19), (37, 33, 1, 16), (14, 6, 4, 13), (34, 3, 1, 33), (12, 9, 11, 15), (32, 8, 10, 35), (22, 15, 11, 20), (36, 34, 9, 21), (19, 5, 15, 22), (7, 12, 15, 5), (8, 14, 13, 10), (21, 9, 12, 23), (28, 21, 23, 30), (26, 19, 22, 29), (39, 36, 21, 28), (29, 22, 20, 27), (38, 37, 16, 31), (25, 18, 19, 26), (30, 23, 18, 25), (31, 16, 17, 24), (0, 31, 24, 2), (14, 30, 25, 6), (6, 25, 26, 4), (35, 38, 31, 0), (13, 29, 27, 10), (32, 39, 28, 8), (4, 26, 29, 13), (8, 28, 30, 14), (2, 24, 39, 32), (10, 27, 38, 35), (27, 20, 37, 38), (24, 17, 36, 39), (17, 3, 34, 36), (2, 32, 35, 0), (9, 34, 33, 11), (20, 11, 33, 37)])
me_cube_001.polygons.foreach_set('use_smooth', [True] * 38)
_uv = me_cube_001.uv_layers.new(name='UVMap')
_uv.uv.foreach_set('vector', [0.5653, 0.0, 0.625, 0.0, 0.625, 0.25, 0.5653, 0.25, 0.5653, 0.4868, 0.625, 0.4868, 0.625, 0.5, 0.5653, 0.5, 0.5653, 0.5, 0.625, 0.5, 0.625, 0.75, 0.5653, 0.75, 0.5653, 0.9993, 0.625, 0.9993, 0.625, 1.0, 0.5653, 1.0, 0.3618, 0.5, 0.375, 0.5, 0.375, 0.75, 0.3618, 0.75, 0.8743, 0.5, 0.875, 0.5, 0.875, 0.75, 0.8743, 0.75, 0.6382, 0.5, 0.6874, 0.5, 0.6874, 0.75, 0.6382, 0.75, 0.1257, 0.5, 0.3126, 0.5, 0.3126, 0.75, 0.1257, 0.75, 0.5653, 0.7632, 0.625, 0.7632, 0.625, 0.8124, 0.5653, 0.8124, 0.5653, 0.2507, 0.625, 0.2507, 0.625, 0.4376, 0.5653, 0.4376, 0.5653, 0.75, 0.625, 0.75, 0.625, 0.7632, 0.5653, 0.7632, 0.625, 0.5, 0.6382, 0.5, 0.6382, 0.75, 0.625, 0.75, 0.3126, 0.5, 0.3618, 0.5, 0.3618, 0.75, 0.3126, 0.75, 0.5653, 0.4376, 0.625, 0.4376, 0.625, 0.4868, 0.5653, 0.4868, 0.4298, 0.4376, 0.5653, 0.4376, 0.5653, 0.4868, 0.4298, 0.4868, 0.4298, 0.75, 0.5653, 0.75, 0.5653, 0.7632, 0.4298, 0.7632, 0.4298, 0.2507, 0.5653, 0.2507, 0.5653, 0.4376, 0.4298, 0.4376, 0.4298, 0.7632, 0.5653, 0.7632, 0.5653, 0.8124, 0.4298, 0.8124, 0.4298, 0.9993, 0.5653, 0.9993, 0.5653, 1.0, 0.4298, 1.0, 0.4298, 0.5, 0.5653, 0.5, 0.5653, 0.75, 0.4298, 0.75, 0.4298, 0.4868, 0.5653, 0.4868, 0.5653, 0.5, 0.4298, 0.5, 0.4298, 0.0, 0.5653, 0.0, 0.5653, 0.25, 0.4298, 0.25, 0.375, 0.0, 0.4298, 0.0, 0.4298, 0.25, 0.375, 0.25, 0.375, 0.4868, 0.4298, 0.4868, 0.4298, 0.5, 0.375, 0.5, 0.375, 0.5, 0.4298, 0.5, 0.4298, 0.75, 0.375, 0.75, 0.375, 0.9993, 0.4298, 0.9993, 0.4298, 1.0, 0.375, 1.0, 0.375, 0.7632, 0.4298, 0.7632, 0.4298, 0.8124, 0.375, 0.8124, 0.375, 0.2507, 0.4298, 0.2507, 0.4298, 0.4376, 0.375, 0.4376, 0.375, 0.75, 0.4298, 0.75, 0.4298, 0.7632, 0.375, 0.7632, 0.375, 0.4376, 0.4298, 0.4376, 0.4298, 0.4868, 0.375, 0.4868, 0.375, 0.25, 0.4298, 0.25, 0.4298, 0.2507, 0.375, 0.2507, 0.375, 0.8124, 0.4298, 0.8124, 0.4298, 0.9993, 0.375, 0.9993, 0.4298, 0.8124, 0.5653, 0.8124, 0.5653, 0.9993, 0.4298, 0.9993, 0.4298, 0.25, 0.5653, 0.25, 0.5653, 0.2507, 0.4298, 0.2507, 0.5653, 0.25, 0.625, 0.25, 0.625, 0.2507, 0.5653, 0.2507, 0.125, 0.5, 0.1257, 0.5, 0.1257, 0.75, 0.125, 0.75, 0.6874, 0.5, 0.8743, 0.5, 0.8743, 0.75, 0.6874, 0.75, 0.5653, 0.8124, 0.625, 0.8124, 0.625, 0.9993, 0.5653, 0.9993])
me_cube_001.use_remesh_fix_poles = True
me_cube_001.use_remesh_preserve_attributes = False
me_cube_001.update()

# ---- objects
ob_cube = bpy.data.objects.new('Cube', me_cube)
ob_circle = bpy.data.objects.new('Circle', me_circle)
ob_cube_001 = bpy.data.objects.new('Cube.001', me_cube_001)

# ---- transforms, parenting, visibility, modifiers, constraints
ob_cube.location = (0.0, 0.0, 0.0)
ob_cube.scale = (1.0, 0.09054, 2.095)
ob_cube.lock_rotations_4d = False
ob_cube.empty_display_type = 'ARROWS'
ob_cube.lineart.crease_threshold = 0.0
_m = ob_cube.modifiers.new('Subdivision', 'SUBSURF')
ob_circle.location = (0.3839, 0.07395, 0.06745)
ob_circle.rotation_euler = (-1.567, 2.069e-18, -9.648e-21)
ob_circle.scale = (0.7312, 0.7312, 0.7312)
ob_cube_001.location = (0.6065, 0.3903, -0.07877)
ob_cube_001.scale = (0.2387, 0.04729, 0.04729)
_m = ob_cube_001.modifiers.new('Subdivision', 'SUBSURF')

# ---- collection membership
col_collection.objects.link(ob_cube)
col_collection.objects.link(ob_circle)
col_collection.objects.link(ob_cube_001)

# ---- scene / render settings (as saved in the file)
scene.frame_start = 1; scene.frame_end = 250; scene.frame_set(1)
scene.render.engine = 'BLENDER_EEVEE_NEXT'
scene.cycles.sampling_pattern = 'TABULATED_SOBOL'
scene.cycles.use_light_tree = False
scene.view_settings.view_transform = 'Filmic'
bpy.context.view_layer.update()

# ---- added for rendering (the .blend has no active camera and no usable light): camera, sun
cam_auto = bpy.data.cameras.new('AutoCamera')
cam_auto.lens = 50.0
cam_auto.sensor_width = 36.0
cam_auto.clip_end = 1000.0
ob_auto_camera = bpy.data.objects.new('AutoCamera', cam_auto)
scene.collection.objects.link(ob_auto_camera)
ob_auto_camera.location = (4.31669, -5.03792, 3.45335)
ob_auto_camera.rotation_euler = (1.09748, -7.21219e-08, 0.694738)
scene.camera = ob_auto_camera
light_auto_sun = bpy.data.lights.new('AutoSun', 'SUN')
light_auto_sun.energy = 3.0
light_auto_sun.angle = 0.0523599
ob_auto_sun = bpy.data.objects.new('AutoSun', light_auto_sun)
scene.collection.objects.link(ob_auto_sun)
ob_auto_sun.rotation_euler = (0.872665, 0.174533, 0.523599)
bpy.context.view_layer.update()
